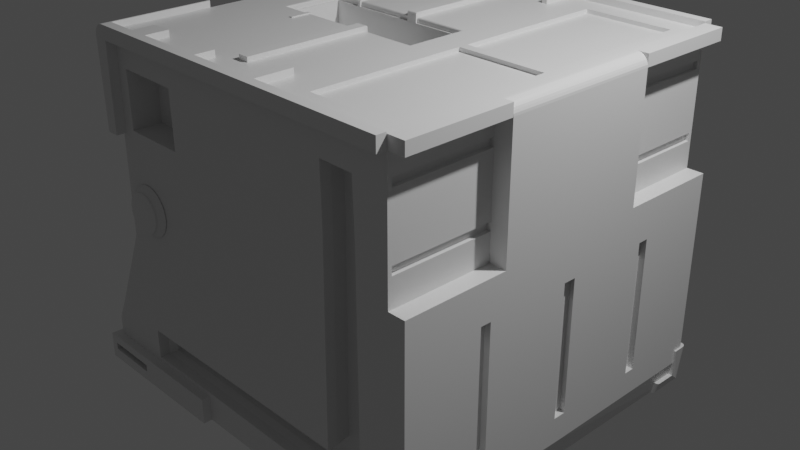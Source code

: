 # Source: prototype2_004.blend  (saved by Blender 2.82.7; exported with 4.5.12 LTS)
import bpy
from mathutils import Matrix  # noqa: F401  (used for matrix-valued properties, if any)

bpy.ops.wm.read_factory_settings(use_empty=True)
scene = bpy.context.scene
scene.name = 'Scene'

# ---- collections
col_collection = bpy.data.collections.new('Collection'); scene.collection.children.link(col_collection)

# ---- materials (node trees are filled in below, after node groups)
mat_material = bpy.data.materials.new('Material')
mat_material.alpha_threshold = 0.0
mat_material.use_transparent_shadow = False
mat_material.line_color = (0.0, 0.0, 0.0, 1.0)

# ---- material node trees
mat_material.use_nodes = True; mat_material.node_tree.nodes.clear()
_N = mat_material.node_tree.nodes; _L = mat_material.node_tree.links
n0 = _N.new('ShaderNodeOutputMaterial'); n0.name = 'Material Output'; n0.location = (300, 300)
n1 = _N.new('ShaderNodeBsdfPrincipled'); n1.name = 'Principled BSDF'; n1.location = (10, 300)
n1.distribution = 'GGX'
n1.subsurface_method = 'BURLEY'
n1.inputs[2].default_value = 0.4
n1.inputs[3].default_value = 1.45
n1.inputs[27].default_value = (0.0, 0.0, 0.0, 1.0)
n1.inputs[28].default_value = 1.0
_L.new(n1.outputs[0], n0.inputs[0])
n0.is_active_output = True

# ---- world
world_world = bpy.data.worlds.new('World'); scene.world = world_world
world_world.use_nodes = True; world_world.node_tree.nodes.clear()
_N = world_world.node_tree.nodes; _L = world_world.node_tree.links
n0 = _N.new('ShaderNodeOutputWorld'); n0.name = 'World Output'; n0.location = (300, 300)
n1 = _N.new('ShaderNodeBackground'); n1.name = 'Background'; n1.location = (10, 300)
n1.inputs[0].default_value = (0.05088, 0.05088, 0.05088, 1.0)
_L.new(n1.outputs[0], n0.inputs[0])
n0.is_active_output = True
world_world.color = (0.05088, 0.05088, 0.05088)
world_world.use_sun_shadow = False
world_world.sun_shadow_jitter_overblur = 0.0

# ---- cameras
cam_camera = bpy.data.cameras.new('Camera')
cam_camera.clip_end = 100.0
cam_camera.ortho_scale = 7.314

# ---- lights
light_light = bpy.data.lights.new('Light', 'POINT')
light_light.transmission_factor = 0.0
light_light.energy = 1000.0
light_light.shadow_soft_size = 0.1
light_light.shadow_maximum_resolution = 0.006
light_light.use_absolute_resolution = True

# ---- meshes
me_cube = bpy.data.meshes.new('Cube')
me_cube.from_pydata([(1.0, 1.0, 1.0), (1.0, 1.0, -0.913), (-0.8744, 1.0, 1.0), (-1.146, 1.0, -0.913), (-1.146, 0.0, -0.913), (1.0, 0.0, 1.0), (-0.8744, 0.0, 1.0), (1.0, 0.0, -0.913), (1.0, 1.0, 0.2986), (1.0, 0.4319, 0.2988), (1.093, 1.0, 0.2986), (1.059, 1.0, -0.913), (1.059, 0.0, -0.913), (1.093, 0.4319, 0.2988), (-0.6301, 0.0, 0.9734), (0.2448, 0.0, 0.9734), (0.2448, 0.1643, 0.9734), (-0.6301, 0.1643, 0.9734), (0.2333, 0.1643, 0.9734), (-0.62, 0.1643, 0.9734), (-0.6195, 0.0, 0.9734), (0.2348, 0.0, 0.9734), (0.2334, 0.1545, 0.9734), (-0.62, 0.1545, 0.9734), (0.2348, 0.0, 0.7434), (-0.6195, 0.0, 0.7434), (0.2334, 0.1545, 0.7434), (-0.62, 0.1545, 0.7434), (-0.8744, 1.0, -0.06744), (-0.8744, 0.0, -0.06732), (-1.146, 1.0, -0.6614), (-1.146, 0.0, -0.6615), (1.0, 0.4319, 0.9638), (-0.8744, 0.4537, 1.0), (-0.8744, 0.4537, 0.9625), (1.0, 0.4319, 1.0), (1.092, 1.0, 1.0), (1.092, 0.4319, 1.0), (1.092, 1.0, 0.9627), (1.092, 0.4319, 0.9638), (1.0, 1.0, 0.9627), (-0.8744, 1.0, 0.9619), (-0.8744, 1.053, 1.0), (1.0, 1.053, 1.0), (1.0, 1.053, 0.9627), (-0.8744, 1.053, 0.9619), (-0.9348, 0.4537, 0.9625), (-0.93, 1.002, 0.9619), (-0.9323, 1.053, 0.9619), (-0.8744, 0.4537, 1.035), (-0.8744, 1.0, 1.035), (1.0, 1.0, 1.027), (1.092, 1.0, 1.027), (1.092, 0.4319, 1.027), (1.0, 1.0, 1.035), (-0.8744, 1.053, 1.035), (1.0, 1.053, 1.035), (-0.8744, 1.0, 0.493), (-0.8744, 1.053, 0.493), (-0.919, 0.9992, 0.4929), (-0.9211, 1.053, 0.4929), (-0.8744, 0.9714, 0.9619), (-0.8748, 0.9533, 0.962), (-0.8528, 1.0, 0.9619), (-0.8528, 1.053, 0.9619), (-0.8528, 1.0, 0.493), (-0.8528, 1.053, 0.493), (1.093, 0.0, -0.7815), (1.093, 1.0, -0.7702), (1.0, 0.4319, 1.027), (1.0, 0.0, 1.027), (1.032, 0.4319, 1.027), (1.093, 0.4319, 0.9662), (1.035, 0.4319, 1.01), (1.044, 0.4319, 1.026), (1.055, 0.4319, 1.022), (1.066, 0.4319, 1.017), (1.075, 0.4319, 1.009), (1.083, 0.4319, 0.9999), (1.088, 0.4319, 0.9894), (1.092, 0.4319, 0.9781), (1.093, 0.0, 0.9662), (1.032, 0.0, 1.027), (1.092, 0.0, 0.9781), (1.088, 0.0, 0.9894), (1.083, 0.0, 0.9999), (1.075, 0.0, 1.009), (1.066, 0.0, 1.017), (1.055, 0.0, 1.022), (1.044, 0.0, 1.026), (-0.9304, 0.955, 0.962), (-0.8748, 0.9533, 0.4931), (-0.9194, 0.9525, 0.493), (-0.9348, 0.4537, 0.9716), (-0.8862, 0.4537, 1.034), (-0.8975, 0.4537, 1.03), (-0.9079, 0.4537, 1.024), (-0.9171, 0.4537, 1.016), (-0.9246, 0.4537, 1.007), (-0.9302, 0.4537, 0.9958), (-0.9337, 0.4537, 0.984), (-0.9326, 1.053, 0.9717), (-0.9319, 1.053, 0.984), (-0.9288, 1.053, 0.9958), (-0.9236, 1.053, 1.007), (-0.9165, 1.053, 1.016), (-0.9076, 1.053, 1.024), (-0.8973, 1.053, 1.03), (-0.8861, 1.053, 1.034), (1.093, 0.0, 0.08668), (1.093, 1.0, 0.09336), (1.093, 0.0, -0.6375), (1.093, 1.0, -0.6375), (1.093, 0.5122, -0.6375), (1.093, 0.5709, -0.6375), (1.093, 0.0346, 0.08709), (1.093, 0.0346, -0.6375), (1.093, 0.5122, 0.09031), (1.093, 0.5709, 0.09078), (1.06, 0.0, 0.08668), (1.06, 0.0, -0.6375), (1.06, 0.04607, 0.08709), (1.06, 0.04607, -0.6375), (1.06, 0.5122, 0.09031), (1.06, 0.5122, -0.6375), (1.06, 0.5709, 0.09078), (1.06, 0.5709, -0.6375), (1.0, 1.0, 0.8517), (1.0, 0.4319, 0.8568), (1.0, 1.0, 0.8098), (1.0, 0.4319, 0.8141), (1.0, 1.0, 0.4884), (1.0, 0.4319, 0.4887), (1.0, 1.0, 0.4452), (1.0, 0.4319, 0.4448), (1.0, 0.9758, 0.852), (1.0, 0.9758, 0.81), (1.0, 0.9795, 0.4884), (1.0, 0.9795, 0.4452), (0.9797, 0.4319, 0.8568), (0.9797, 0.4319, 0.8141), (0.9797, 0.4319, 0.4887), (0.9797, 0.4319, 0.4448), (0.9797, 0.9758, 0.852), (0.9797, 0.9758, 0.81), (0.9797, 0.9795, 0.4884), (0.9797, 0.9795, 0.4452), (-0.3958, 1.0, -0.913), (-0.4339, 1.0, 0.962), (-0.7651, 1.0, -0.913), (-0.7888, 1.0, 0.9619), (-0.4311, 1.0, 0.8258), (-0.7871, 1.0, 0.8297), (1.0, 1.0, 0.5181), (-0.425, 1.0, 0.5221), (-0.7833, 1.0, 0.5231), (-0.4311, 0.8426, 0.8258), (-0.7871, 0.8426, 0.8297), (-0.425, 0.8426, 0.5221), (-0.7833, 0.8426, 0.5231), (1.016, 0.4319, 1.027), (1.016, 0.0, 1.027), (1.017, 0.4319, 1.005), (-0.1062, 0.8365, 1.0), (-0.0476, 0.8365, 1.0), (-0.1062, 0.8365, 1.025), (-0.0476, 0.8365, 1.025), (-0.0476, 0.1549, 1.0), (-0.1062, 0.1549, 1.0), (-0.0476, 0.1643, 0.9733), (-0.1062, 0.1643, 0.9733), (-0.0476, 0.1549, 0.9733), (-0.1062, 0.1549, 0.9733), (-0.6301, 0.0, 0.9908), (-0.6394, 0.0, 1.0), (-0.6304, 0.0, 0.9932), (-0.6314, 0.0, 0.9954), (-0.6328, 0.0, 0.9973), (-0.6347, 0.0, 0.9988), (-0.637, 0.0, 0.9997), (0.254, 0.0, 1.0), (0.2448, 0.0, 0.9908), (0.2516, 0.0, 0.9997), (0.2494, 0.0, 0.9988), (0.2475, 0.0, 0.9973), (0.246, 0.0, 0.9954), (0.2451, 0.0, 0.9932), (0.254, 0.1736, 1.0), (0.2448, 0.1643, 0.9908), (0.2516, 0.1712, 0.9997), (0.2494, 0.1689, 0.9988), (0.2475, 0.167, 0.9973), (0.246, 0.1656, 0.9954), (0.2451, 0.1646, 0.9932), (-0.6394, 0.1736, 1.0), (-0.6301, 0.1643, 0.9908), (-0.637, 0.1712, 0.9997), (-0.6347, 0.1689, 0.9988), (-0.6328, 0.167, 0.9973), (-0.6314, 0.1656, 0.9954), (-0.6304, 0.1646, 0.9932), (-0.0476, 0.1736, 1.0), (-0.0476, 0.1643, 1.009), (-0.0476, 0.1551, 1.0), (-0.0476, 0.1643, 0.9908), (-0.0476, 0.1646, 0.9932), (-0.0476, 0.1656, 0.9954), (-0.0476, 0.167, 0.9973), (-0.0476, 0.1689, 0.9988), (-0.0476, 0.1712, 0.9997), (-0.1062, 0.1736, 1.0), (-0.1062, 0.1643, 0.9908), (-0.1062, 0.1551, 1.0), (-0.1062, 0.1643, 1.009), (-0.1062, 0.1712, 0.9997), (-0.1062, 0.1689, 0.9988), (-0.1062, 0.167, 0.9973), (-0.1062, 0.1656, 0.9954), (-0.1062, 0.1646, 0.9932), (-0.0476, 0.1643, 1.025), (-0.0476, 0.1549, 1.013), (-0.0476, 0.1619, 1.025), (-0.0476, 0.1596, 1.024), (-0.0476, 0.1577, 1.022), (-0.0476, 0.1562, 1.019), (-0.0476, 0.1553, 1.016), (-0.1062, 0.1549, 1.013), (-0.1062, 0.1643, 1.025), (-0.1062, 0.1553, 1.016), (-0.1062, 0.1562, 1.019), (-0.1062, 0.1577, 1.022), (-0.1062, 0.1596, 1.024), (-0.1062, 0.1619, 1.025), (0.4147, 0.0, 1.0), (0.9004, 0.0, 1.0), (0.4147, 0.8744, 1.0), (0.9004, 0.8744, 1.0), (0.9004, 0.02476, 1.0), (0.4147, 0.02476, 1.0), (0.4147, 0.02476, 0.9785), (0.4147, 0.8744, 0.9785), (0.9004, 0.8744, 0.9785), (0.9004, 0.02476, 0.9785), (-0.6964, 1.0, 1.035), (-0.6965, 1.0, 1.0), (-0.5855, 1.0, 1.035), (-0.5856, 1.0, 1.0), (-0.6964, 0.8745, 1.035), (-0.6965, 0.8745, 1.0), (-0.5855, 0.8745, 1.035), (-0.5856, 0.8745, 1.0), (-0.2266, 1.0, 1.035), (-0.2264, 1.0, 1.0), (-0.1988, 1.0, 1.035), (-0.1982, 1.0, 1.0), (-0.2266, 0.8944, 1.035), (-0.2264, 0.8944, 1.0), (-0.1988, 0.8944, 1.035), (-0.1982, 0.8944, 1.0), (0.1918, 1.0, 1.0), (0.1913, 1.0, 1.035), (0.2221, 1.0, 1.0), (0.221, 1.0, 1.035), (0.1913, 0.7987, 1.035), (0.1918, 0.7987, 1.0), (0.2221, 0.7987, 1.0), (0.221, 0.7987, 1.035), (-0.4686, 0.2791, 1.0), (-0.4502, 0.2791, 1.0), (-0.4502, 0.1736, 1.006), (-0.4686, 0.1736, 1.006), (-0.4686, 0.2791, 1.006), (-0.4502, 0.2791, 1.006), (-0.4686, 0.1736, 1.0), (-0.4502, 0.1736, 1.0), (-0.4502, 0.1736, 0.9734), (-0.4686, 0.1736, 0.9734), (-0.4502, 0.1549, 0.9734), (-0.4686, 0.1549, 0.9734), (-0.4502, 0.173, 1.006), (-0.4502, 0.1549, 1.0), (-0.4502, 0.169, 1.006), (-0.4502, 0.1652, 1.006), (-0.4502, 0.1617, 1.005), (-0.4502, 0.1588, 1.004), (-0.4502, 0.1567, 1.003), (-0.4502, 0.1553, 1.001), (-0.4686, 0.1549, 1.0), (-0.4686, 0.173, 1.006), (-0.4686, 0.1553, 1.001), (-0.4686, 0.1567, 1.003), (-0.4686, 0.1588, 1.004), (-0.4686, 0.1617, 1.005), (-0.4686, 0.1652, 1.006), (-0.4686, 0.169, 1.006), (0.6153, 1.0, 0.8146), (0.6125, 1.0, 0.9625), (0.6211, 1.0, 0.5192), (0.6046, 1.0, -0.913), (0.8, 1.0, 0.9626), (0.8051, 1.0, 0.8119), (0.8279, 1.0, -0.913), (0.8151, 1.0, 0.5186), (-0.4028, 1.0, -0.5835), (-0.7695, 1.0, -0.5852), (1.0, 1.0, -0.5865), (-1.092, 1.0, -0.5551), (0.8205, 1.0, -0.5842), (0.6062, 1.0, -0.5804), (-0.3996, 1.0, -0.7465), (-0.7675, 1.0, -0.7485), (-1.146, 1.0, -0.7427), (1.0, 1.0, -0.7509), (0.8296, 1.0, -0.7633), (0.6013, 1.0, -0.7587), (0.8051, 0.9452, 0.8119), (0.6153, 0.9452, 0.8146), (0.6211, 0.9452, 0.5192), (0.8151, 0.9452, 0.5186), (0.8205, 0.9452, -0.5842), (0.6062, 0.9452, -0.5804), (-0.4028, 0.9452, -0.5835), (-0.7695, 0.9452, -0.5852), (-0.7675, 0.9452, -0.7485), (0.8296, 0.9452, -0.7633), (0.6013, 0.9452, -0.7587), (-0.3996, 0.9452, -0.7465), (0.7935, 0.9061, 0.7888), (0.8032, 0.9061, 0.5021), (0.8078, 0.9061, -0.5759), (-0.3872, 0.9061, -0.5756), (-0.7457, 0.9061, -0.5774), (-0.7437, 0.9061, -0.7371), (0.8167, 0.9061, -0.7512), (0.5942, 0.9061, -0.7468), (-0.384, 0.9061, -0.735), (0.7935, 0.873, 0.7888), (0.608, 0.873, 0.7914), (0.6136, 0.873, 0.5027), (0.8032, 0.873, 0.5021), (0.8078, 0.873, -0.5759), (0.5982, 0.873, -0.5722), (-0.3872, 0.873, -0.5756), (-0.7457, 0.873, -0.5774), (-0.7437, 0.873, -0.7371), (0.8167, 0.873, -0.7512), (0.5942, 0.873, -0.7468), (-0.384, 0.873, -0.735), (0.608, 0.8768, 0.7914), (0.6134, 0.9347, 0.8084), (0.6373, 0.9061, 0.791), (0.6084, 0.8902, 0.7927), (0.6096, 0.9059, 0.7964), (0.6113, 0.9215, 0.8019), (0.6136, 0.8768, 0.5027), (0.6191, 0.9347, 0.5148), (0.6141, 0.8902, 0.5036), (0.6152, 0.9059, 0.5063), (0.617, 0.9215, 0.5102), (0.604, 0.9347, -0.5782), (0.5982, 0.8768, -0.5722), (0.6054, 0.9061, -0.5717), (0.6018, 0.9215, -0.5759), (0.5999, 0.9059, -0.5739), (0.5986, 0.8902, -0.5726), (-0.7006, 1.032, 0.2357), (-0.7006, 1.003, 0.2631), (-0.6794, 1.032, 0.2336), (-0.6741, 1.003, 0.2605), (-0.6591, 1.032, 0.2274), (-0.6486, 1.003, 0.2528), (-0.6404, 1.032, 0.2174), (-0.6251, 1.003, 0.2402), (-0.6239, 1.032, 0.2039), (-0.6045, 1.003, 0.2233), (-0.6105, 1.032, 0.1875), (-0.5876, 1.003, 0.2027), (-0.6005, 1.032, 0.1688), (-0.5751, 1.003, 0.1793), (-0.5943, 1.032, 0.1484), (-0.5674, 1.003, 0.1538), (-0.5922, 1.032, 0.1273), (-0.5648, 1.003, 0.1273), (-0.5943, 1.032, 0.1061), (-0.5674, 1.003, 0.1008), (-0.6005, 1.032, 0.0858), (-0.5751, 1.003, 0.07529), (-0.6105, 1.032, 0.06706), (-0.5876, 1.003, 0.05181), (-0.6239, 1.032, 0.05064), (-0.6045, 1.003, 0.03123), (-0.6404, 1.032, 0.03716), (-0.6251, 1.003, 0.01433), (-0.6591, 1.032, 0.02715), (-0.6486, 1.003, 0.001782), (-0.6794, 1.032, 0.02098), (-0.6741, 1.003, -0.005948), (-0.7006, 1.032, 0.0189), (-0.7006, 1.003, -0.008558), (-0.7217, 1.032, 0.02098), (-0.7271, 1.003, -0.005948), (-0.7421, 1.032, 0.02715), (-0.7526, 1.003, 0.001782), (-0.7608, 1.032, 0.03716), (-0.7761, 1.003, 0.01433), (-0.7772, 1.032, 0.05064), (-0.7966, 1.003, 0.03123), (-0.7907, 1.032, 0.06706), (-0.8135, 1.003, 0.05181), (-0.8007, 1.032, 0.0858), (-0.8261, 1.003, 0.07529), (-0.8069, 1.032, 0.1061), (-0.8338, 1.003, 0.1008), (-0.809, 1.032, 0.1273), (-0.8364, 1.003, 0.1273), (-0.8069, 1.032, 0.1484), (-0.8338, 1.003, 0.1538), (-0.8007, 1.032, 0.1688), (-0.8261, 1.003, 0.1793), (-0.7907, 1.032, 0.1875), (-0.8135, 1.003, 0.2027), (-0.7772, 1.032, 0.2039), (-0.7966, 1.003, 0.2233), (-0.7608, 1.032, 0.2174), (-0.776, 1.003, 0.2402), (-0.7421, 1.032, 0.2274), (-0.7526, 1.003, 0.2528), (-0.7217, 1.032, 0.2336), (-0.7271, 1.003, 0.2605), (-0.7006, 1.043, 0.2357), (-0.6794, 1.043, 0.2336), (-0.6591, 1.043, 0.2274), (-0.6404, 1.043, 0.2174), (-0.6239, 1.043, 0.2039), (-0.6105, 1.043, 0.1875), (-0.6005, 1.043, 0.1688), (-0.5943, 1.043, 0.1484), (-0.5922, 1.043, 0.1273), (-0.5943, 1.043, 0.1061), (-0.6005, 1.043, 0.0858), (-0.6105, 1.043, 0.06706), (-0.6239, 1.043, 0.05064), (-0.6404, 1.043, 0.03716), (-0.6591, 1.043, 0.02715), (-0.6794, 1.043, 0.02098), (-0.7006, 1.043, 0.0189), (-0.7217, 1.043, 0.02098), (-0.7421, 1.043, 0.02715), (-0.7608, 1.043, 0.03716), (-0.7772, 1.043, 0.05064), (-0.7907, 1.043, 0.06706), (-0.8007, 1.043, 0.0858), (-0.8069, 1.043, 0.1061), (-0.809, 1.043, 0.1273), (-0.8069, 1.043, 0.1484), (-0.8007, 1.043, 0.1688), (-0.7907, 1.043, 0.1875), (-0.7772, 1.043, 0.2039), (-0.7608, 1.043, 0.2174), (-0.7421, 1.043, 0.2274), (-0.7217, 1.043, 0.2336), (-0.7006, 1.057, 0.2062), (-0.6852, 1.057, 0.2046), (-0.6704, 1.057, 0.2002), (-0.6568, 1.057, 0.1929), (-0.6448, 1.057, 0.1831), (-0.635, 1.057, 0.1711), (-0.6277, 1.057, 0.1575), (-0.6232, 1.057, 0.1427), (-0.6217, 1.057, 0.1273), (-0.6232, 1.057, 0.1119), (-0.6277, 1.057, 0.09709), (-0.635, 1.057, 0.08345), (-0.6448, 1.057, 0.07149), (-0.6568, 1.057, 0.06168), (-0.6704, 1.057, 0.05439), (-0.6852, 1.057, 0.0499), (-0.7006, 1.057, 0.04839), (-0.716, 1.057, 0.0499), (-0.7308, 1.057, 0.05439), (-0.7444, 1.057, 0.06168), (-0.7564, 1.057, 0.07149), (-0.7662, 1.057, 0.08345), (-0.7735, 1.057, 0.09709), (-0.778, 1.057, 0.1119), (-0.7795, 1.057, 0.1273), (-0.778, 1.057, 0.1427), (-0.7735, 1.057, 0.1575), (-0.7662, 1.057, 0.1711), (-0.7564, 1.057, 0.1831), (-0.7444, 1.057, 0.1929), (-0.7308, 1.057, 0.2002), (-0.716, 1.057, 0.2046), (0.8795, 0.8209, -0.9155), (0.9924, 0.8209, -0.8491), (1.103, 0.944, -0.6969), (0.9927, 0.8209, -0.9155), (0.8795, 0.9234, -0.9155), (0.8795, 1.04, -0.7902), (0.9733, 0.9429, -0.6969), (0.9923, 0.8209, -0.8485), (0.9923, 0.944, -0.8485), (0.9733, 1.04, -0.6969), (0.9735, 1.04, -0.7902), (0.9733, 1.013, -0.6969), (0.9735, 1.013, -0.7902), (1.098, 0.944, -0.8485), (1.047, 0.944, -0.6969), (1.047, 0.944, -0.8485), (1.102, 1.011, -0.6969), (1.067, 1.04, -0.6969), (1.101, 1.016, -0.6969), (1.099, 1.022, -0.6969), (1.097, 1.027, -0.6969), (1.093, 1.031, -0.6969), (1.089, 1.035, -0.6969), (1.084, 1.037, -0.6969), (1.073, 1.039, -0.6969), (0.8795, 1.026, -0.9155), (0.8795, 1.039, -0.9052), (0.8795, 1.038, -0.9085), (0.8795, 1.035, -0.9114), (0.8795, 1.033, -0.9136), (0.8795, 1.029, -0.915), (1.083, 0.8349, -0.902), (1.066, 0.8209, -0.9155), (1.082, 0.8312, -0.9055), (1.08, 0.8279, -0.9088), (1.077, 0.825, -0.9115), (1.073, 0.8228, -0.9137), (1.069, 0.8214, -0.915), (1.084, 0.8209, -0.8486), (1.098, 0.8349, -0.8485), (1.084, 0.8209, -0.8485), (1.088, 0.8214, -0.8485), (1.091, 0.8228, -0.8485), (1.094, 0.825, -0.8485), (1.096, 0.8279, -0.8485), (1.098, 0.8312, -0.8485), (1.05, 1.026, -0.9155), (1.052, 1.04, -0.9016), (1.05, 1.029, -0.915), (1.051, 1.033, -0.9136), (1.051, 1.035, -0.9114), (1.051, 1.038, -0.9085), (1.052, 1.039, -0.9052), (1.066, 1.012, -0.9155), (1.081, 1.011, -0.9016), (1.069, 1.012, -0.915), (1.073, 1.012, -0.9136), (1.076, 1.011, -0.9114), (1.078, 1.011, -0.9085), (1.08, 1.011, -0.9052), (1.054, 1.025, -0.9155), (1.058, 1.039, -0.9016), (1.055, 1.029, -0.915), (1.055, 1.032, -0.9136), (1.056, 1.035, -0.9114), (1.057, 1.037, -0.9085), (1.057, 1.039, -0.9052), (1.057, 1.024, -0.9155), (1.063, 1.037, -0.9016), (1.058, 1.028, -0.915), (1.059, 1.031, -0.9136), (1.061, 1.034, -0.9114), (1.062, 1.036, -0.9085), (1.063, 1.037, -0.9052), (1.059, 1.023, -0.9155), (1.068, 1.035, -0.9016), (1.061, 1.026, -0.915), (1.063, 1.029, -0.9136), (1.065, 1.031, -0.9114), (1.066, 1.033, -0.9085), (1.067, 1.034, -0.9052), (1.061, 1.021, -0.9155), (1.072, 1.031, -0.9016), (1.064, 1.024, -0.915), (1.067, 1.026, -0.9136), (1.069, 1.028, -0.9114), (1.071, 1.03, -0.9085), (1.072, 1.031, -0.9052), (1.063, 1.019, -0.9155), (1.076, 1.027, -0.9016), (1.066, 1.021, -0.915), (1.069, 1.023, -0.9136), (1.072, 1.024, -0.9114), (1.074, 1.026, -0.9085), (1.075, 1.026, -0.9052), (1.065, 1.016, -0.9155), (1.079, 1.022, -0.9016), (1.068, 1.018, -0.915), (1.071, 1.019, -0.9136), (1.074, 1.02, -0.9114), (1.076, 1.021, -0.9085), (1.078, 1.022, -0.9052), (1.065, 1.014, -0.9155), (1.08, 1.016, -0.9016), (1.069, 1.014, -0.915), (1.073, 1.015, -0.9136), (1.076, 1.016, -0.9114), (1.078, 1.016, -0.9085), (1.08, 1.016, -0.9052), (0.8795, 1.04, -0.9016), (0.8795, 1.013, -0.9016), (0.8795, 1.013, -0.7902), (0.8795, 1.013, -0.805), (0.8795, 1.013, -0.9156), (-1.146, 1.0, -0.77), (-1.146, 0.0, -0.8265), (-1.146, 0.8635, -0.7705), (-1.146, 0.8641, -0.8224), (-1.187, 1.0, -0.77), (-1.187, 1.0, -0.913), (-1.187, 0.0, -0.913), (-1.187, 0.0, -0.8265), (-1.187, 0.8635, -0.7705), (-1.187, 0.8641, -0.8224), (-1.146, 1.047, -0.77), (-1.146, 1.047, -0.913), (-1.187, 1.047, -0.77), (-1.187, 1.047, -0.913), (-0.3222, 1.0, -0.77), (-0.3222, 1.0, -0.913), (-0.3222, 1.047, -0.77), (-0.3222, 1.047, -0.913), (-1.146, 1.047, -0.8537), (-0.846, 1.047, -0.8171), (-1.146, 1.047, -0.814), (-0.8461, 1.047, -0.8584), (-1.146, 1.024, -0.8165), (-1.146, 1.024, -0.8517), (-0.846, 1.024, -0.8192), (-0.8461, 1.024, -0.8559), (-1.146, 1.0, -0.8165), (-1.146, 1.0, -0.8517), (-0.846, 1.0, -0.8192), (-0.8461, 1.0, -0.8559)], [(61, 41), (2, 41)], [(610, 609, 615, 616), (3, 149, 147, 298, 301, 1, 7, 4), (195, 173, 14, 17), (11, 68, 67, 12), (8, 9, 13, 10), (7, 1, 11, 12), (160, 162, 35, 69), (1, 312, 305, 8, 10, 110, 112, 68, 11), (211, 204, 169, 170), (181, 188, 16, 15), (188, 204, 211, 195, 17, 19, 18, 16), (15, 16, 18, 22, 21), (23, 20, 25, 27), (20, 23, 19, 17, 14), (23, 22, 18, 19), (24, 26, 27, 25), (28, 29, 6, 33, 34, 41), (22, 23, 27, 26), (21, 22, 26, 24), (30, 31, 29, 28, 306), (40, 32, 128, 135, 127), (0, 35, 69, 51), (35, 32, 39, 37), (37, 39, 38, 36), (32, 40, 38, 39), (40, 0, 36, 38), (40, 299, 296, 148, 150, 41, 45, 44), (44, 45, 42, 43), (0, 40, 44, 43), (48, 45, 58, 60), (33, 2, 50, 49), (101, 102, 103, 104, 105, 106, 107, 108, 55, 42, 45, 48), (36, 0, 51, 52), (41, 34, 46, 47), (49, 94, 95, 96, 97, 98, 99, 100, 93, 46, 34, 33), (51, 69, 53, 52), (50, 243, 245, 251, 253, 260, 262, 54, 56, 55), (0, 43, 56, 54), (37, 36, 52, 53), (2, 244, 243, 50), (43, 42, 55, 56), (35, 37, 53, 69), (58, 57, 59, 60), (57, 58, 66, 65), (47, 48, 60, 59), (57, 41, 62, 91), (64, 63, 65, 66), (45, 41, 63, 64), (41, 57, 65, 63), (58, 45, 64, 66), (9, 134, 132, 130, 128, 32, 35, 162, 73, 72, 13), (35, 5, 70, 69), (160, 161, 82, 71), (71, 74, 73), (74, 75, 73), (75, 76, 73), (76, 77, 73), (77, 78, 73), (78, 79, 73), (79, 80, 73), (80, 72, 73), (71, 82, 89, 74), (74, 89, 88, 75), (75, 88, 87, 76), (76, 87, 86, 77), (77, 86, 85, 78), (78, 85, 84, 79), (79, 84, 83, 80), (80, 83, 81, 72), (72, 81, 109, 115, 117, 118, 110, 10, 13), (55, 49, 50), (90, 92, 91, 62), (59, 57, 91, 92), (41, 47, 90, 62), (47, 59, 92, 90), (49, 55, 108, 94), (94, 108, 107, 95), (95, 107, 106, 96), (96, 106, 105, 97), (97, 105, 104, 98), (98, 104, 103, 99), (99, 103, 102, 100), (100, 102, 101, 93), (47, 46, 93, 101, 48), (110, 118, 114, 112), (112, 114, 113, 116, 111, 67, 68), (113, 117, 115, 116), (118, 117, 123, 125), (114, 118, 125, 126), (122, 121, 119, 120), (126, 125, 123, 124), (116, 115, 121, 122), (115, 109, 119, 121), (113, 114, 126, 124), (117, 113, 124, 123), (111, 116, 122, 120), (127, 135, 136, 129), (129, 136, 130, 132, 137, 131, 153), (131, 137, 138, 133), (133, 138, 134, 9, 8), (136, 135, 143, 144), (134, 138, 146, 142), (144, 143, 139, 140), (146, 145, 141, 142), (135, 128, 139, 143), (132, 134, 142, 141), (138, 137, 145, 146), (137, 132, 141, 145), (128, 130, 140, 139), (130, 136, 144, 140), (1, 301, 313, 312), (148, 151, 152, 150), (150, 152, 155, 304, 306, 28, 41), (155, 152, 157, 159), (129, 300, 299, 40, 127), (155, 154, 303, 304), (153, 302, 300, 129), (157, 156, 158, 159), (152, 151, 156, 157), (154, 155, 159, 158), (151, 154, 158, 156), (69, 70, 161, 160), (71, 73, 162, 160), (164, 163, 165, 166), (219, 166, 165, 227), (227, 213, 212, 168, 226, 228, 229, 230, 231, 232), (203, 202, 219, 221, 222, 223, 224, 225, 220, 167), (202, 201, 164, 166, 219), (168, 212, 211, 170, 172), (204, 203, 167, 171, 169), (170, 169, 171, 172), (163, 210, 213, 227, 165), (167, 168, 172, 171), (204, 205, 206, 207, 208, 209, 201, 202, 203), (210, 214, 215, 216, 217, 218, 211, 212, 213), (180, 187, 189, 182), (182, 189, 190, 183), (183, 190, 191, 184), (184, 191, 192, 185), (185, 192, 193, 186), (186, 193, 188, 181), (210, 274, 273, 194, 196, 214), (214, 196, 197, 215), (215, 197, 198, 216), (216, 198, 199, 217), (217, 199, 200, 218), (218, 200, 195, 211), (194, 174, 179, 196), (196, 179, 178, 197), (197, 178, 177, 198), (198, 177, 176, 199), (199, 176, 175, 200), (200, 175, 173, 195), (187, 201, 209, 189), (189, 209, 208, 190), (190, 208, 207, 191), (191, 207, 206, 192), (192, 206, 205, 193), (193, 205, 204, 188), (0, 261, 259, 254, 252, 246, 244, 2, 33, 6, 174, 194, 273, 267, 268, 274, 210, 163, 164, 201, 187, 180, 233, 238, 235, 236, 237, 234, 5, 35), (219, 227, 232, 221), (221, 232, 231, 222), (222, 231, 230, 223), (223, 230, 229, 224), (224, 229, 228, 225), (225, 228, 226, 220), (168, 167, 220, 226), (234, 237, 238, 233), (235, 238, 239, 240), (239, 242, 241, 240), (238, 237, 242, 239), (237, 236, 241, 242), (236, 235, 240, 241), (244, 246, 250, 248), (245, 246, 252, 251), (247, 248, 250, 249), (243, 244, 248, 247), (246, 245, 249, 250), (245, 243, 247, 249), (251, 252, 256, 255), (253, 254, 259, 260), (255, 256, 258, 257), (252, 254, 258, 256), (253, 251, 255, 257), (254, 253, 257, 258), (263, 264, 265, 266), (261, 262, 266, 265), (262, 261, 0, 54), (259, 261, 265, 264), (262, 260, 263, 266), (260, 259, 264, 263), (269, 272, 271, 270), (268, 267, 271, 272), (274, 269, 279, 281, 282, 283, 284, 285, 286, 280), (274, 268, 272, 269), (267, 273, 270, 271), (269, 270, 288, 279), (270, 273, 287, 289, 290, 291, 292, 293, 294, 288), (287, 273, 276, 278), (276, 275, 277, 278), (280, 287, 278, 277), (274, 280, 277, 275), (273, 274, 275, 276), (279, 288, 294, 281), (281, 294, 293, 282), (282, 293, 292, 283), (283, 292, 291, 284), (284, 291, 290, 285), (285, 290, 289, 286), (286, 289, 287, 280), (295, 297, 154, 151), (297, 308, 303, 154), (296, 295, 151, 148), (299, 300, 295, 296), (306, 304, 310, 311, 30), (305, 307, 302, 153, 131, 133, 8), (314, 313, 301, 298), (310, 309, 147, 149), (309, 314, 298, 147), (312, 313, 307, 305), (311, 310, 149, 3, 607), (313, 314, 325, 324), (330, 361, 360, 341, 342), (304, 303, 321, 322), (295, 300, 315, 316), (303, 308, 320, 321), (309, 310, 323, 326), (297, 295, 316, 317), (300, 302, 318, 315), (302, 307, 319, 318), (314, 309, 326, 325), (307, 313, 324, 319), (308, 297, 317, 320), (310, 304, 322, 323), (332, 331, 343, 344), (325, 326, 335, 334), (316, 315, 327, 350, 349), (319, 324, 333, 329), (322, 321, 330, 331), (315, 318, 328, 327), (324, 325, 334, 333), (318, 319, 329, 328), (326, 323, 332, 335), (354, 348, 337, 338), (323, 322, 331, 332), (337, 336, 339, 340, 345, 346, 347, 344, 343, 342, 341, 338), (320, 317, 355, 359), (334, 335, 347, 346), (360, 354, 338, 341), (329, 333, 345, 340), (331, 330, 342, 343), (327, 328, 339, 336), (333, 334, 346, 345), (321, 320, 359, 361, 330), (328, 329, 340, 339), (335, 332, 344, 347), (317, 316, 349, 355), (348, 351, 350), (351, 352, 350), (352, 353, 350), (353, 349, 350), (359, 362, 361), (362, 363, 361), (363, 364, 361), (364, 360, 361), (348, 354, 356, 351), (351, 356, 357, 352), (352, 357, 358, 353), (353, 358, 355, 349), (354, 360, 364, 356), (356, 364, 363, 357), (357, 363, 362, 358), (358, 362, 359, 355), (348, 350, 327, 336, 337), (365, 366, 368, 367), (367, 368, 370, 369), (369, 370, 372, 371), (371, 372, 374, 373), (373, 374, 376, 375), (375, 376, 378, 377), (377, 378, 380, 379), (379, 380, 382, 381), (381, 382, 384, 383), (383, 384, 386, 385), (385, 386, 388, 387), (387, 388, 390, 389), (389, 390, 392, 391), (391, 392, 394, 393), (393, 394, 396, 395), (395, 396, 398, 397), (397, 398, 400, 399), (399, 400, 402, 401), (401, 402, 404, 403), (403, 404, 406, 405), (405, 406, 408, 407), (407, 408, 410, 409), (409, 410, 412, 411), (411, 412, 414, 413), (413, 414, 416, 415), (415, 416, 418, 417), (417, 418, 420, 419), (419, 420, 422, 421), (421, 422, 424, 423), (423, 424, 426, 425), (368, 366, 428, 426, 424, 422, 420, 418, 416, 414, 412, 410, 408, 406, 404, 402, 400, 398, 396, 394, 392, 390, 388, 386, 384, 382, 380, 378, 376, 374, 372, 370), (425, 426, 428, 427), (427, 428, 366, 365), (379, 381, 437, 436), (435, 436, 468, 467), (397, 399, 446, 445), (415, 417, 455, 454), (371, 373, 433, 432), (389, 391, 442, 441), (407, 409, 451, 450), (425, 427, 460, 459), (381, 383, 438, 437), (399, 401, 447, 446), (417, 419, 456, 455), (373, 375, 434, 433), (391, 393, 443, 442), (409, 411, 452, 451), (365, 367, 430, 429), (427, 365, 429, 460), (383, 385, 439, 438), (401, 403, 448, 447), (419, 421, 457, 456), (375, 377, 435, 434), (393, 395, 444, 443), (411, 413, 453, 452), (367, 369, 431, 430), (385, 387, 440, 439), (403, 405, 449, 448), (421, 423, 458, 457), (377, 379, 436, 435), (395, 397, 445, 444), (413, 415, 454, 453), (369, 371, 432, 431), (387, 389, 441, 440), (405, 407, 450, 449), (423, 425, 459, 458), (461, 462, 463, 464, 465, 466, 467, 468, 469, 470, 471, 472, 473, 474, 475, 476, 477, 478, 479, 480, 481, 482, 483, 484, 485, 486, 487, 488, 489, 490, 491, 492), (449, 450, 482, 481), (436, 437, 469, 468), (450, 451, 483, 482), (437, 438, 470, 469), (451, 452, 484, 483), (438, 439, 471, 470), (452, 453, 485, 484), (439, 440, 472, 471), (453, 454, 486, 485), (440, 441, 473, 472), (454, 455, 487, 486), (441, 442, 474, 473), (455, 456, 488, 487), (442, 443, 475, 474), (429, 430, 462, 461), (456, 457, 489, 488), (443, 444, 476, 475), (430, 431, 463, 462), (457, 458, 490, 489), (444, 445, 477, 476), (431, 432, 464, 463), (458, 459, 491, 490), (445, 446, 478, 477), (432, 433, 465, 464), (459, 460, 492, 491), (446, 447, 479, 478), (433, 434, 466, 465), (460, 429, 461, 492), (447, 448, 480, 479), (434, 435, 467, 466), (448, 449, 481, 480), (533, 532, 506, 501, 500), (502, 499, 495, 509, 511, 512, 513, 514, 515, 516, 517, 510), (531, 494, 496, 525), (547, 509, 495, 506, 532, 524), (517, 554, 540, 510), (502, 503, 505, 504), (503, 498, 604, 505), (506, 495, 507, 508), (516, 561, 554, 517), (511, 596, 589, 512), (512, 589, 582, 513), (513, 582, 575, 514), (514, 575, 568, 515), (515, 568, 561, 516), (509, 547, 596, 511), (602, 498, 503, 502, 510, 540), (531, 534, 533), (534, 535, 533), (535, 536, 533), (536, 537, 533), (537, 538, 533), (538, 532, 533), (531, 525, 530, 534), (534, 530, 529, 535), (535, 529, 528, 536), (536, 528, 527, 537), (537, 527, 526, 538), (538, 526, 524, 532), (546, 595, 597, 548), (548, 597, 598, 549), (549, 598, 599, 550), (550, 599, 600, 551), (551, 600, 601, 552), (552, 601, 596, 547), (595, 588, 590, 597), (597, 590, 591, 598), (598, 591, 592, 599), (599, 592, 593, 600), (600, 593, 594, 601), (601, 594, 589, 596), (588, 581, 583, 590), (590, 583, 584, 591), (591, 584, 585, 592), (592, 585, 586, 593), (593, 586, 587, 594), (594, 587, 582, 589), (581, 574, 576, 583), (583, 576, 577, 584), (584, 577, 578, 585), (585, 578, 579, 586), (586, 579, 580, 587), (587, 580, 575, 582), (574, 567, 569, 576), (576, 569, 570, 577), (577, 570, 571, 578), (578, 571, 572, 579), (579, 572, 573, 580), (580, 573, 568, 575), (567, 560, 562, 569), (569, 562, 563, 570), (570, 563, 564, 571), (571, 564, 565, 572), (572, 565, 566, 573), (573, 566, 561, 568), (560, 553, 555, 562), (562, 555, 556, 563), (563, 556, 557, 564), (564, 557, 558, 565), (565, 558, 559, 566), (566, 559, 554, 561), (553, 539, 541, 555), (555, 541, 542, 556), (556, 542, 543, 557), (557, 543, 544, 558), (558, 544, 545, 559), (559, 545, 540, 554), (602, 540, 545, 519), (519, 545, 544, 520), (520, 544, 543, 521), (521, 543, 542, 522), (522, 542, 541, 523), (523, 541, 539, 518), (547, 524, 526, 552), (552, 526, 527, 551), (551, 527, 528, 550), (550, 528, 529, 549), (549, 529, 530, 548), (548, 530, 525, 546), (518, 539, 553, 560, 567, 574, 581, 588, 595, 546, 525, 496, 493, 497), (604, 498, 602, 603), (604, 603, 606, 605), (519, 520, 521, 522, 523, 518, 606, 603, 602), (607, 609, 610, 608, 31, 30, 311), (613, 614, 616, 615, 611, 612), (611, 607, 617, 619), (608, 610, 616, 614), (4, 608, 614, 613), (3, 4, 613, 612), (609, 607, 611, 615), (617, 627, 625, 618, 620, 619), (3, 618, 624, 622), (3, 612, 620, 618), (612, 611, 619, 620), (621, 622, 624, 623), (607, 3, 622, 621), (617, 607, 621, 623), (618, 625, 628, 626, 627, 617, 623, 624), (626, 628, 632, 631), (630, 629, 633, 634), (625, 627, 629, 630), (628, 625, 630, 632), (627, 626, 631, 629), (633, 635, 636, 634), (632, 630, 634, 636), (629, 631, 635, 633), (631, 632, 636, 635)])
_uv = me_cube.uv_layers.new(name='UVMap')
_uv.uv.foreach_set('vector', [0.3886, 0.233, 0.4014, 0.2329, 0.4014, 0.2329, 0.3886, 0.233, 0.125, 0.5, 0.1694, 0.5, 0.2124, 0.5, 0.3289, 0.5, 0.3591, 0.5, 0.375, 0.5, 0.375, 0.625, 0.125, 0.625, 0.8288, 0.6045, 0.8288, 0.625, 0.8288, 0.625, 0.8288, 0.6045, 0.375, 0.5, 0.3941, 0.5, 0.3922, 0.625, 0.375, 0.625, 0.5373, 0.5, 0.5374, 0.571, 0.5374, 0.571, 0.5373, 0.5, 0.375, 0.625, 0.375, 0.5, 0.375, 0.5, 0.375, 0.625, 0.625, 0.571, 0.625, 0.571, 0.625, 0.571, 0.625, 0.571, 0.375, 0.5, 0.3967, 0.5, 0.4188, 0.5, 0.5373, 0.5, 0.5373, 0.5, 0.5098, 0.5, 0.4119, 0.5, 0.3941, 0.5, 0.375, 0.5, 0.7633, 0.6045, 0.7534, 0.6045, 0.7534, 0.6045, 0.7633, 0.6045, 0.7194, 0.625, 0.7194, 0.6045, 0.7194, 0.6045, 0.7194, 0.625, 0.7194, 0.6045, 0.7639, 0.6045, 0.7708, 0.6045, 0.8288, 0.6045, 0.8288, 0.6045, 0.8025, 0.6045, 0.7741, 0.6045, 0.7194, 0.6045, 0.7194, 0.625, 0.7194, 0.6045, 0.7741, 0.6045, 0.774, 0.6061, 0.7739, 0.625, 0.8025, 0.6061, 0.8025, 0.625, 0.8025, 0.625, 0.8025, 0.6061, 0.8025, 0.625, 0.8025, 0.6061, 0.8025, 0.6045, 0.8288, 0.6045, 0.8288, 0.625, 0.8025, 0.6061, 0.774, 0.6061, 0.7741, 0.6045, 0.8025, 0.6045, 0.7739, 0.625, 0.774, 0.6061, 0.8025, 0.6061, 0.8025, 0.625, 0.4973, 0.25, 0.4973, 0.125, 0.625, 0.125, 0.625, 0.1869, 0.6205, 0.1869, 0.6204, 0.25, 0.774, 0.6061, 0.8025, 0.6061, 0.8025, 0.6061, 0.774, 0.6061, 0.7739, 0.625, 0.774, 0.6061, 0.774, 0.6061, 0.7739, 0.625, 0.4181, 0.25, 0.4191, 0.125, 0.4973, 0.125, 0.4973, 0.25, 0.4339, 0.25, 0.5817, 0.5, 0.5818, 0.571, 0.5761, 0.571, 0.5757, 0.504, 0.5757, 0.5, 0.625, 0.5, 0.625, 0.571, 0.625, 0.571, 0.625, 0.5, 0.625, 0.571, 0.5818, 0.571, 0.5818, 0.571, 0.625, 0.571, 0.625, 0.571, 0.5818, 0.571, 0.5817, 0.5, 0.625, 0.5, 0.5818, 0.571, 0.5817, 0.5, 0.5817, 0.5, 0.5818, 0.571, 0.5817, 0.5, 0.625, 0.5, 0.625, 0.5, 0.5817, 0.5, 0.5817, 0.5, 0.5858, 0.4733, 0.5906, 0.4424, 0.6113, 0.3087, 0.6187, 0.2614, 0.6204, 0.25, 0.6204, 0.25, 0.5817, 0.5, 0.5817, 0.5, 0.6204, 0.25, 0.625, 0.25, 0.625, 0.5, 0.625, 0.5, 0.5817, 0.5, 0.5817, 0.5, 0.625, 0.5, 0.6204, 0.25, 0.6204, 0.25, 0.6204, 0.25, 0.6204, 0.25, 0.875, 0.5631, 0.875, 0.5, 0.875, 0.5, 0.875, 0.5631, 0.621, 0.25, 0.6218, 0.25, 0.6226, 0.25, 0.6233, 0.25, 0.624, 0.25, 0.6245, 0.25, 0.6248, 0.25, 0.625, 0.25, 0.625, 0.25, 0.625, 0.25, 0.6204, 0.25, 0.6204, 0.25, 0.625, 0.5, 0.625, 0.5, 0.625, 0.5, 0.625, 0.5, 0.6204, 0.25, 0.6205, 0.1869, 0.6205, 0.1869, 0.6204, 0.25, 0.875, 0.5631, 0.8252, 0.4882, 0.7748, 0.4127, 0.7263, 0.3401, 0.6842, 0.2775, 0.6533, 0.232, 0.6342, 0.2044, 0.6243, 0.1907, 0.6211, 0.1869, 0.6205, 0.1869, 0.6205, 0.1869, 0.875, 0.5631, 0.625, 0.5, 0.625, 0.571, 0.625, 0.571, 0.625, 0.5, 0.875, 0.5, 0.837, 0.5, 0.8223, 0.5, 0.7894, 0.5, 0.7836, 0.5, 0.7341, 0.5, 0.7249, 0.5, 0.625, 0.5, 0.625, 0.5, 0.875, 0.5, 0.625, 0.5, 0.625, 0.5, 0.625, 0.5, 0.625, 0.5, 0.625, 0.571, 0.625, 0.5, 0.625, 0.5, 0.625, 0.571, 0.875, 0.5, 0.837, 0.5, 0.837, 0.5, 0.875, 0.5, 0.625, 0.5, 0.625, 0.25, 0.625, 0.25, 0.625, 0.5, 0.625, 0.571, 0.625, 0.571, 0.625, 0.571, 0.625, 0.571, 0.6204, 0.25, 0.6204, 0.25, 0.6204, 0.25, 0.6204, 0.25, 0.6204, 0.25, 0.6204, 0.25, 0.6204, 0.25, 0.6204, 0.25, 0.6204, 0.25, 0.6204, 0.25, 0.6204, 0.25, 0.6204, 0.25, 0.6204, 0.25, 0.6204, 0.25, 0.6204, 0.25, 0.6204, 0.25, 0.6204, 0.25, 0.6204, 0.25, 0.6204, 0.25, 0.6204, 0.25, 0.6204, 0.25, 0.6204, 0.25, 0.6204, 0.25, 0.6204, 0.25, 0.6204, 0.25, 0.6204, 0.25, 0.6204, 0.25, 0.6204, 0.25, 0.6204, 0.25, 0.6204, 0.25, 0.6204, 0.25, 0.6204, 0.25, 0.5374, 0.571, 0.5511, 0.571, 0.5545, 0.571, 0.5729, 0.571, 0.5761, 0.571, 0.5818, 0.571, 0.625, 0.571, 0.625, 0.571, 0.625, 0.571, 0.6177, 0.571, 0.5374, 0.571, 0.625, 0.571, 0.625, 0.625, 0.625, 0.625, 0.625, 0.571, 0.625, 0.571, 0.625, 0.625, 0.625, 0.625, 0.625, 0.571, 0.625, 0.571, 0.625, 0.571, 0.625, 0.571, 0.625, 0.571, 0.625, 0.571, 0.625, 0.571, 0.625, 0.571, 0.625, 0.571, 0.625, 0.571, 0.625, 0.571, 0.625, 0.571, 0.625, 0.571, 0.625, 0.571, 0.625, 0.571, 0.625, 0.571, 0.625, 0.571, 0.625, 0.571, 0.625, 0.571, 0.625, 0.571, 0.625, 0.571, 0.625, 0.571, 0.625, 0.571, 0.625, 0.571, 0.625, 0.571, 0.625, 0.571, 0.625, 0.625, 0.625, 0.625, 0.625, 0.571, 0.625, 0.571, 0.625, 0.625, 0.625, 0.625, 0.625, 0.571, 0.625, 0.571, 0.625, 0.625, 0.625, 0.625, 0.625, 0.571, 0.625, 0.571, 0.625, 0.625, 0.625, 0.625, 0.625, 0.571, 0.625, 0.571, 0.625, 0.625, 0.6215, 0.625, 0.6218, 0.571, 0.6218, 0.571, 0.6215, 0.625, 0.6202, 0.625, 0.6205, 0.571, 0.6205, 0.571, 0.6202, 0.625, 0.6187, 0.625, 0.6191, 0.571, 0.6191, 0.571, 0.6187, 0.625, 0.6172, 0.625, 0.6177, 0.571, 0.6177, 0.571, 0.6172, 0.625, 0.504, 0.625, 0.5043, 0.6173, 0.5072, 0.557, 0.5076, 0.5482, 0.5098, 0.5, 0.5373, 0.5, 0.5374, 0.571, 0.625, 0.25, 0.875, 0.5631, 0.875, 0.5, 0.6204, 0.25, 0.6204, 0.25, 0.6204, 0.25, 0.6204, 0.25, 0.6204, 0.25, 0.6204, 0.25, 0.6204, 0.25, 0.6204, 0.25, 0.6204, 0.25, 0.6204, 0.25, 0.6204, 0.25, 0.6204, 0.25, 0.6204, 0.25, 0.6204, 0.25, 0.6204, 0.25, 0.6204, 0.25, 0.875, 0.5631, 0.625, 0.25, 0.6736, 0.2986, 0.8262, 0.4897, 0.8262, 0.4897, 0.6736, 0.2986, 0.72, 0.345, 0.7793, 0.4191, 0.7793, 0.4191, 0.72, 0.345, 0.7624, 0.3874, 0.7361, 0.3541, 0.7361, 0.3541, 0.7624, 0.3874, 0.875, 0.5, 0.625, 0.1869, 0.875, 0.5631, 0.625, 0.25, 0.6232, 0.25, 0.7749, 0.4152, 0.7749, 0.4152, 0.6232, 0.25, 0.6225, 0.25, 0.7372, 0.3594, 0.7372, 0.3594, 0.6225, 0.25, 0.6218, 0.25, 0.6959, 0.2984, 0.6959, 0.2984, 0.6218, 0.25, 0.621, 0.25, 0.6527, 0.2345, 0.6204, 0.25, 0.6205, 0.1869, 0.6527, 0.2345, 0.621, 0.25, 0.6204, 0.25, 0.5098, 0.5, 0.5076, 0.5482, 0.4115, 0.5482, 0.4119, 0.5, 0.4119, 0.5, 0.4115, 0.5482, 0.4114, 0.557, 0.4108, 0.6173, 0.4107, 0.625, 0.3922, 0.625, 0.3941, 0.5, 0.4114, 0.557, 0.5072, 0.557, 0.5043, 0.6173, 0.4108, 0.6173, 0.5076, 0.5482, 0.5072, 0.557, 0.5072, 0.557, 0.5076, 0.5482, 0.4115, 0.5482, 0.5076, 0.5482, 0.5076, 0.5482, 0.4115, 0.5482, 0.4108, 0.6173, 0.5043, 0.6173, 0.504, 0.625, 0.4107, 0.625, 0.4115, 0.5482, 0.5076, 0.5482, 0.5072, 0.557, 0.4114, 0.557, 0.4108, 0.6173, 0.5043, 0.6173, 0.5043, 0.6173, 0.4108, 0.6173, 0.5043, 0.6173, 0.504, 0.625, 0.504, 0.625, 0.5043, 0.6173, 0.4114, 0.557, 0.4115, 0.5482, 0.4115, 0.5482, 0.4114, 0.557, 0.5072, 0.557, 0.4114, 0.557, 0.4114, 0.557, 0.5072, 0.557, 0.4107, 0.625, 0.4108, 0.6173, 0.4108, 0.6173, 0.4107, 0.625, 0.5757, 0.5, 0.5757, 0.504, 0.5725, 0.504, 0.5725, 0.5, 0.5725, 0.5, 0.5725, 0.504, 0.5729, 0.571, 0.5545, 0.571, 0.5545, 0.5035, 0.5545, 0.5, 0.5562, 0.5, 0.5545, 0.5, 0.5545, 0.5035, 0.5511, 0.5035, 0.5511, 0.5, 0.5511, 0.5, 0.5511, 0.5035, 0.5511, 0.571, 0.5374, 0.571, 0.5373, 0.5, 0.5725, 0.504, 0.5757, 0.504, 0.5757, 0.504, 0.5725, 0.504, 0.5511, 0.571, 0.5511, 0.5035, 0.5511, 0.5035, 0.5511, 0.571, 0.5725, 0.504, 0.5757, 0.504, 0.5761, 0.571, 0.5729, 0.571, 0.5511, 0.5035, 0.5545, 0.5035, 0.5545, 0.571, 0.5511, 0.571, 0.5757, 0.504, 0.5761, 0.571, 0.5761, 0.571, 0.5757, 0.504, 0.5545, 0.571, 0.5511, 0.571, 0.5511, 0.571, 0.5545, 0.571, 0.5511, 0.5035, 0.5545, 0.5035, 0.5545, 0.5035, 0.5511, 0.5035, 0.5545, 0.5035, 0.5545, 0.571, 0.5545, 0.571, 0.5545, 0.5035, 0.5761, 0.571, 0.5729, 0.571, 0.5729, 0.571, 0.5761, 0.571, 0.5729, 0.571, 0.5725, 0.504, 0.5725, 0.504, 0.5729, 0.571, 0.375, 0.5, 0.375, 0.4841, 0.3958, 0.4832, 0.3967, 0.5, 0.6113, 0.3087, 0.5941, 0.3108, 0.6015, 0.2637, 0.6187, 0.2614, 0.6187, 0.2614, 0.6015, 0.2637, 0.5616, 0.2691, 0.4209, 0.2882, 0.4339, 0.25, 0.4973, 0.25, 0.6204, 0.25, 0.5616, 0.2691, 0.6015, 0.2637, 0.6015, 0.2637, 0.5616, 0.2691, 0.5725, 0.5, 0.5755, 0.4742, 0.5858, 0.4733, 0.5817, 0.5, 0.5757, 0.5, 0.5616, 0.2691, 0.5559, 0.3155, 0.4188, 0.3321, 0.4209, 0.2882, 0.5562, 0.5, 0.5561, 0.4761, 0.5755, 0.4742, 0.5725, 0.5, 0.6015, 0.2637, 0.5941, 0.3108, 0.5559, 0.3155, 0.5616, 0.2691, 0.6015, 0.2637, 0.5941, 0.3108, 0.5941, 0.3108, 0.6015, 0.2637, 0.5559, 0.3155, 0.5616, 0.2691, 0.5616, 0.2691, 0.5559, 0.3155, 0.5941, 0.3108, 0.5559, 0.3155, 0.5559, 0.3155, 0.5941, 0.3108, 0.625, 0.571, 0.625, 0.625, 0.625, 0.625, 0.625, 0.571, 0.625, 0.571, 0.625, 0.571, 0.625, 0.571, 0.625, 0.571, 0.7559, 0.5845, 0.766, 0.5844, 0.766, 0.5844, 0.7559, 0.5845, 0.7534, 0.6045, 0.7559, 0.5845, 0.766, 0.5844, 0.7633, 0.6045, 0.7633, 0.6045, 0.7633, 0.6045, 0.7633, 0.6045, 0.7633, 0.6045, 0.7633, 0.6045, 0.7633, 0.6045, 0.7633, 0.6045, 0.7633, 0.6045, 0.7633, 0.6045, 0.7633, 0.6045, 0.7534, 0.6045, 0.7534, 0.6045, 0.7534, 0.6045, 0.7534, 0.6045, 0.7534, 0.6045, 0.7534, 0.6045, 0.7534, 0.6045, 0.7534, 0.6045, 0.7534, 0.6045, 0.7534, 0.6045, 0.7534, 0.6045, 0.7535, 0.6038, 0.7559, 0.5845, 0.7559, 0.5845, 0.7534, 0.6045, 0.7633, 0.6045, 0.7633, 0.6045, 0.7633, 0.6045, 0.7633, 0.6045, 0.7633, 0.6045, 0.7534, 0.6045, 0.7534, 0.6045, 0.7534, 0.6045, 0.7534, 0.6045, 0.7534, 0.6045, 0.7633, 0.6045, 0.7534, 0.6045, 0.7534, 0.6045, 0.7633, 0.6045, 0.766, 0.5844, 0.7634, 0.6038, 0.7633, 0.6045, 0.7633, 0.6045, 0.766, 0.5844, 0.7534, 0.6045, 0.7633, 0.6045, 0.7633, 0.6045, 0.7534, 0.6045, 0.7639, 0.6045, 0.7612, 0.6045, 0.7587, 0.6045, 0.7565, 0.6045, 0.7548, 0.6045, 0.7538, 0.6045, 0.7534, 0.6045, 0.7534, 0.6045, 0.7534, 0.6045, 0.7634, 0.6038, 0.7633, 0.604, 0.7633, 0.6041, 0.7633, 0.6043, 0.7633, 0.6044, 0.7633, 0.6044, 0.7633, 0.6045, 0.7633, 0.6045, 0.7633, 0.6045, 0.7182, 0.625, 0.7184, 0.6033, 0.7187, 0.6036, 0.7185, 0.625, 0.7185, 0.625, 0.7187, 0.6036, 0.7189, 0.6039, 0.7188, 0.625, 0.7188, 0.625, 0.7189, 0.6039, 0.7194, 0.6045, 0.7194, 0.625, 0.7194, 0.625, 0.7194, 0.6045, 0.7187, 0.6044, 0.7194, 0.625, 0.7194, 0.625, 0.7187, 0.6044, 0.7192, 0.6044, 0.7194, 0.625, 0.7194, 0.625, 0.7192, 0.6044, 0.7194, 0.6045, 0.7194, 0.625, 0.7634, 0.6038, 0.8076, 0.6033, 0.8099, 0.6033, 0.8319, 0.6031, 0.8311, 0.6034, 0.7633, 0.604, 0.7633, 0.604, 0.8311, 0.6034, 0.8304, 0.6038, 0.7633, 0.6041, 0.7633, 0.6041, 0.8304, 0.6038, 0.8288, 0.6045, 0.7633, 0.6045, 0.7633, 0.6045, 0.8288, 0.6045, 0.8291, 0.6044, 0.767, 0.6045, 0.767, 0.6045, 0.8291, 0.6044, 0.8289, 0.6044, 0.7688, 0.6045, 0.7688, 0.6045, 0.8289, 0.6044, 0.8288, 0.6045, 0.7708, 0.6045, 0.8319, 0.6031, 0.8305, 0.625, 0.8301, 0.625, 0.8311, 0.6034, 0.8311, 0.6034, 0.8301, 0.625, 0.8296, 0.625, 0.8304, 0.6038, 0.8304, 0.6038, 0.8296, 0.625, 0.8288, 0.625, 0.8288, 0.6045, 0.8288, 0.6045, 0.8288, 0.625, 0.8288, 0.625, 0.8291, 0.6044, 0.8291, 0.6044, 0.8288, 0.625, 0.8288, 0.625, 0.8289, 0.6044, 0.8289, 0.6044, 0.8288, 0.625, 0.8288, 0.625, 0.8288, 0.6045, 0.7184, 0.6033, 0.7535, 0.6038, 0.7535, 0.604, 0.7187, 0.6036, 0.7187, 0.6036, 0.7535, 0.604, 0.7534, 0.6041, 0.7189, 0.6039, 0.7189, 0.6039, 0.7534, 0.6041, 0.7534, 0.6045, 0.7194, 0.6045, 0.7194, 0.6045, 0.7534, 0.6045, 0.7587, 0.6045, 0.7187, 0.6044, 0.7187, 0.6044, 0.7587, 0.6045, 0.7612, 0.6045, 0.7192, 0.6044, 0.7192, 0.6044, 0.7612, 0.6045, 0.7639, 0.6045, 0.7194, 0.6045, 0.625, 0.5, 0.7247, 0.5, 0.734, 0.5, 0.7835, 0.5, 0.7894, 0.5, 0.8223, 0.5, 0.837, 0.5, 0.875, 0.5, 0.875, 0.5631, 0.875, 0.625, 0.8305, 0.625, 0.8319, 0.6031, 0.8099, 0.6033, 0.8132, 0.5899, 0.8107, 0.59, 0.8076, 0.6033, 0.7634, 0.6038, 0.766, 0.5844, 0.7559, 0.5845, 0.7535, 0.6038, 0.7184, 0.6033, 0.7182, 0.625, 0.6982, 0.625, 0.6983, 0.6219, 0.7023, 0.5163, 0.6381, 0.5157, 0.6375, 0.6219, 0.6374, 0.625, 0.625, 0.625, 0.625, 0.571, 0.7534, 0.6045, 0.7633, 0.6045, 0.7633, 0.6045, 0.7534, 0.6045, 0.7534, 0.6045, 0.7633, 0.6045, 0.7633, 0.6045, 0.7534, 0.6045, 0.7534, 0.6045, 0.7633, 0.6045, 0.7633, 0.6045, 0.7534, 0.6045, 0.7534, 0.6045, 0.7633, 0.6045, 0.7633, 0.6045, 0.7534, 0.6045, 0.7534, 0.6045, 0.7633, 0.6045, 0.7633, 0.6045, 0.7534, 0.6045, 0.7534, 0.6045, 0.7633, 0.6045, 0.7633, 0.6045, 0.7534, 0.6045, 0.7633, 0.6045, 0.7534, 0.6045, 0.7534, 0.6045, 0.7633, 0.6045, 0.6374, 0.625, 0.6375, 0.6219, 0.6983, 0.6219, 0.6982, 0.625, 0.7023, 0.5163, 0.6983, 0.6219, 0.6983, 0.6219, 0.7023, 0.5163, 0.6983, 0.6219, 0.6375, 0.6219, 0.6381, 0.5157, 0.7023, 0.5163, 0.6983, 0.6219, 0.6375, 0.6219, 0.6375, 0.6219, 0.6983, 0.6219, 0.6375, 0.6219, 0.6381, 0.5157, 0.6381, 0.5157, 0.6375, 0.6219, 0.6381, 0.5157, 0.7023, 0.5163, 0.7023, 0.5163, 0.6381, 0.5157, 0.837, 0.5, 0.8223, 0.5, 0.8223, 0.5, 0.837, 0.5, 0.8223, 0.5, 0.8223, 0.5, 0.7894, 0.5, 0.7894, 0.5, 0.837, 0.5, 0.837, 0.5, 0.8223, 0.5, 0.8223, 0.5, 0.837, 0.5, 0.837, 0.5, 0.837, 0.5, 0.837, 0.5, 0.8223, 0.5, 0.8223, 0.5, 0.8223, 0.5, 0.8223, 0.5, 0.8223, 0.5, 0.837, 0.5, 0.837, 0.5, 0.8223, 0.5, 0.7894, 0.5, 0.7894, 0.5, 0.7894, 0.5, 0.7894, 0.5, 0.7836, 0.5, 0.7835, 0.5, 0.734, 0.5, 0.7341, 0.5, 0.7894, 0.5, 0.7894, 0.5, 0.7835, 0.5, 0.7836, 0.5, 0.7894, 0.5, 0.7835, 0.5, 0.7835, 0.5, 0.7894, 0.5, 0.7836, 0.5, 0.7894, 0.5, 0.7894, 0.5, 0.7836, 0.5, 0.7835, 0.5, 0.7836, 0.5, 0.7836, 0.5, 0.7835, 0.5, 0.7341, 0.5, 0.734, 0.5, 0.7247, 0.5, 0.7249, 0.5, 0.7247, 0.5, 0.7249, 0.5, 0.7249, 0.5, 0.7247, 0.5, 0.7249, 0.5, 0.7247, 0.5, 0.625, 0.5, 0.625, 0.5, 0.734, 0.5, 0.7247, 0.5, 0.7247, 0.5, 0.734, 0.5, 0.7249, 0.5, 0.7341, 0.5, 0.7341, 0.5, 0.7249, 0.5, 0.7341, 0.5, 0.734, 0.5, 0.734, 0.5, 0.7341, 0.5, 0.8076, 0.6033, 0.8107, 0.59, 0.8132, 0.5899, 0.8099, 0.6033, 0.8107, 0.59, 0.8132, 0.5899, 0.8132, 0.5899, 0.8107, 0.59, 0.8076, 0.6033, 0.8076, 0.6033, 0.8076, 0.6033, 0.8076, 0.6033, 0.8076, 0.6033, 0.8076, 0.6033, 0.8076, 0.6033, 0.8076, 0.6033, 0.8076, 0.6033, 0.8076, 0.6033, 0.8076, 0.6033, 0.8107, 0.59, 0.8107, 0.59, 0.8076, 0.6033, 0.8132, 0.5899, 0.8099, 0.6033, 0.8099, 0.6033, 0.8132, 0.5899, 0.8076, 0.6033, 0.8099, 0.6033, 0.8099, 0.6033, 0.8076, 0.6033, 0.8099, 0.6033, 0.8099, 0.6033, 0.8099, 0.6033, 0.8099, 0.6033, 0.8099, 0.6033, 0.8099, 0.6033, 0.8099, 0.6033, 0.8099, 0.6033, 0.8099, 0.6033, 0.8099, 0.6033, 0.8099, 0.6033, 0.8099, 0.6033, 0.8099, 0.6033, 0.8099, 0.6033, 0.8099, 0.6033, 0.8076, 0.6033, 0.8076, 0.6033, 0.8099, 0.6033, 0.8076, 0.6033, 0.8099, 0.6033, 0.8099, 0.6033, 0.8076, 0.6033, 0.8076, 0.6033, 0.8076, 0.6033, 0.8076, 0.6033, 0.8076, 0.6033, 0.8099, 0.6033, 0.8076, 0.6033, 0.8076, 0.6033, 0.8099, 0.6033, 0.8076, 0.6033, 0.8099, 0.6033, 0.8099, 0.6033, 0.8076, 0.6033, 0.8076, 0.6033, 0.8099, 0.6033, 0.8099, 0.6033, 0.8076, 0.6033, 0.8076, 0.6033, 0.8099, 0.6033, 0.8099, 0.6033, 0.8076, 0.6033, 0.8076, 0.6033, 0.8099, 0.6033, 0.8099, 0.6033, 0.8076, 0.6033, 0.8076, 0.6033, 0.8099, 0.6033, 0.8099, 0.6033, 0.8076, 0.6033, 0.8076, 0.6033, 0.8099, 0.6033, 0.8099, 0.6033, 0.8076, 0.6033, 0.8076, 0.6033, 0.8099, 0.6033, 0.8099, 0.6033, 0.8076, 0.6033, 0.579, 0.4433, 0.5561, 0.4452, 0.5559, 0.3155, 0.5941, 0.3108, 0.5561, 0.4452, 0.417, 0.4519, 0.4188, 0.3321, 0.5559, 0.3155, 0.5906, 0.4424, 0.579, 0.4433, 0.5941, 0.3108, 0.6113, 0.3087, 0.5858, 0.4733, 0.5755, 0.4742, 0.579, 0.4433, 0.5906, 0.4424, 0.4339, 0.25, 0.4209, 0.2882, 0.4001, 0.291, 0.4115, 0.25, 0.4181, 0.25, 0.4188, 0.5, 0.4166, 0.4823, 0.5561, 0.4761, 0.5562, 0.5, 0.5545, 0.5, 0.5511, 0.5, 0.5373, 0.5, 0.3964, 0.4529, 0.3958, 0.4832, 0.375, 0.4841, 0.375, 0.4539, 0.4001, 0.291, 0.3985, 0.3346, 0.375, 0.3374, 0.375, 0.2944, 0.3985, 0.3346, 0.3964, 0.4529, 0.375, 0.4539, 0.375, 0.3374, 0.3967, 0.5, 0.3958, 0.4832, 0.4166, 0.4823, 0.4188, 0.5, 0.4115, 0.25, 0.4001, 0.291, 0.375, 0.2944, 0.375, 0.25, 0.4014, 0.25, 0.3958, 0.4832, 0.3964, 0.4529, 0.3964, 0.4529, 0.3958, 0.4832, 0.4188, 0.3321, 0.4171, 0.4485, 0.417, 0.4519, 0.417, 0.4519, 0.4188, 0.3321, 0.4209, 0.2882, 0.4188, 0.3321, 0.4188, 0.3321, 0.4209, 0.2882, 0.579, 0.4433, 0.5755, 0.4742, 0.5755, 0.4742, 0.579, 0.4433, 0.4188, 0.3321, 0.417, 0.4519, 0.417, 0.4519, 0.4188, 0.3321, 0.3985, 0.3346, 0.4001, 0.291, 0.4001, 0.291, 0.3985, 0.3346, 0.5561, 0.4452, 0.579, 0.4433, 0.579, 0.4433, 0.5561, 0.4452, 0.5755, 0.4742, 0.5561, 0.4761, 0.5561, 0.4761, 0.5755, 0.4742, 0.5561, 0.4761, 0.4166, 0.4823, 0.4166, 0.4823, 0.5561, 0.4761, 0.3964, 0.4529, 0.3985, 0.3346, 0.3985, 0.3346, 0.3964, 0.4529, 0.4166, 0.4823, 0.3958, 0.4832, 0.3958, 0.4832, 0.4166, 0.4823, 0.417, 0.4519, 0.5561, 0.4452, 0.5561, 0.4452, 0.417, 0.4519, 0.4001, 0.291, 0.4209, 0.2882, 0.4209, 0.2882, 0.4001, 0.291, 0.4001, 0.291, 0.4209, 0.2882, 0.4209, 0.2882, 0.4001, 0.291, 0.3964, 0.4529, 0.3985, 0.3346, 0.3985, 0.3346, 0.3964, 0.4529, 0.579, 0.4433, 0.5755, 0.4742, 0.5755, 0.4742, 0.5785, 0.4482, 0.579, 0.4433, 0.4166, 0.4823, 0.3958, 0.4832, 0.3958, 0.4832, 0.4166, 0.4823, 0.4209, 0.2882, 0.4188, 0.3321, 0.4188, 0.3321, 0.4209, 0.2882, 0.5755, 0.4742, 0.5561, 0.4761, 0.5561, 0.4761, 0.5755, 0.4742, 0.3958, 0.4832, 0.3964, 0.4529, 0.3964, 0.4529, 0.3958, 0.4832, 0.5561, 0.4761, 0.4166, 0.4823, 0.4166, 0.4823, 0.5561, 0.4761, 0.3985, 0.3346, 0.4001, 0.291, 0.4001, 0.291, 0.3985, 0.3346, 0.5561, 0.4452, 0.579, 0.4433, 0.579, 0.4433, 0.5561, 0.4452, 0.4001, 0.291, 0.4209, 0.2882, 0.4209, 0.2882, 0.4001, 0.291, 0.579, 0.4433, 0.5755, 0.4742, 0.5561, 0.4761, 0.4166, 0.4823, 0.3958, 0.4832, 0.3964, 0.4529, 0.3985, 0.3346, 0.4001, 0.291, 0.4209, 0.2882, 0.4188, 0.3321, 0.417, 0.4519, 0.5561, 0.4452, 0.417, 0.4519, 0.5561, 0.4452, 0.5561, 0.4452, 0.417, 0.4519, 0.3964, 0.4529, 0.3985, 0.3346, 0.3985, 0.3346, 0.3964, 0.4529, 0.417, 0.4519, 0.5561, 0.4452, 0.5561, 0.4452, 0.417, 0.4519, 0.4166, 0.4823, 0.3958, 0.4832, 0.3958, 0.4832, 0.4166, 0.4823, 0.4209, 0.2882, 0.4188, 0.3321, 0.4188, 0.3321, 0.4209, 0.2882, 0.5755, 0.4742, 0.5561, 0.4761, 0.5561, 0.4761, 0.5755, 0.4742, 0.3958, 0.4832, 0.3964, 0.4529, 0.3964, 0.4529, 0.3958, 0.4832, 0.4188, 0.3321, 0.417, 0.4519, 0.417, 0.4519, 0.4171, 0.4485, 0.4188, 0.3321, 0.5561, 0.4761, 0.4166, 0.4823, 0.4166, 0.4823, 0.5561, 0.4761, 0.3985, 0.3346, 0.4001, 0.291, 0.4001, 0.291, 0.3985, 0.3346, 0.5561, 0.4452, 0.579, 0.4433, 0.579, 0.4433, 0.5561, 0.4452, 0.579, 0.4433, 0.5791, 0.4433, 0.5785, 0.4482, 0.5791, 0.4433, 0.5794, 0.4432, 0.5785, 0.4482, 0.5794, 0.4432, 0.5798, 0.4432, 0.5785, 0.4482, 0.5798, 0.4432, 0.5804, 0.4432, 0.5785, 0.4482, 0.417, 0.4519, 0.417, 0.4519, 0.4171, 0.4485, 0.417, 0.4519, 0.4168, 0.4519, 0.4171, 0.4485, 0.4168, 0.4519, 0.4166, 0.4519, 0.4171, 0.4485, 0.4166, 0.4519, 0.4164, 0.4519, 0.4171, 0.4485, 0.579, 0.4433, 0.5561, 0.4452, 0.5562, 0.4452, 0.5791, 0.4433, 0.5791, 0.4433, 0.5562, 0.4452, 0.5562, 0.4452, 0.579, 0.4433, 0.579, 0.4433, 0.5562, 0.4452, 0.5562, 0.4452, 0.5791, 0.4433, 0.5791, 0.4433, 0.5562, 0.4452, 0.5561, 0.4452, 0.579, 0.4433, 0.5561, 0.4452, 0.417, 0.4519, 0.417, 0.4519, 0.5562, 0.4452, 0.5562, 0.4452, 0.417, 0.4519, 0.417, 0.4519, 0.5562, 0.4452, 0.5562, 0.4452, 0.417, 0.4519, 0.417, 0.4519, 0.5562, 0.4452, 0.5562, 0.4452, 0.417, 0.4519, 0.417, 0.4519, 0.5561, 0.4452, 0.579, 0.4433, 0.5785, 0.4482, 0.5755, 0.4742, 0.5755, 0.4742, 0.579, 0.4433, 1.0, 0.5, 1.0, 1.0, 0.9688, 1.0, 0.9688, 0.5, 0.9688, 0.5, 0.9688, 1.0, 0.9375, 1.0, 0.9375, 0.5, 0.9375, 0.5, 0.9375, 1.0, 0.9062, 1.0, 0.9062, 0.5, 0.9062, 0.5, 0.9062, 1.0, 0.875, 1.0, 0.875, 0.5, 0.875, 0.5, 0.875, 1.0, 0.8438, 1.0, 0.8438, 0.5, 0.8438, 0.5, 0.8438, 1.0, 0.8125, 1.0, 0.8125, 0.5, 0.8125, 0.5, 0.8125, 1.0, 0.7812, 1.0, 0.7812, 0.5, 0.7812, 0.5, 0.7812, 1.0, 0.75, 1.0, 0.75, 0.5, 0.75, 0.5, 0.75, 1.0, 0.7188, 1.0, 0.7188, 0.5, 0.7188, 0.5, 0.7188, 1.0, 0.6875, 1.0, 0.6875, 0.5, 0.6875, 0.5, 0.6875, 1.0, 0.6562, 1.0, 0.6562, 0.5, 0.6562, 0.5, 0.6562, 1.0, 0.625, 1.0, 0.625, 0.5, 0.625, 0.5, 0.625, 1.0, 0.5938, 1.0, 0.5938, 0.5, 0.5938, 0.5, 0.5938, 1.0, 0.5625, 1.0, 0.5625, 0.5, 0.5625, 0.5, 0.5625, 1.0, 0.5312, 1.0, 0.5312, 0.5, 0.5312, 0.5, 0.5312, 1.0, 0.5, 1.0, 0.5, 0.5, 0.5, 0.5, 0.5, 1.0, 0.4688, 1.0, 0.4688, 0.5, 0.4688, 0.5, 0.4688, 1.0, 0.4375, 1.0, 0.4375, 0.5, 0.4375, 0.5, 0.4375, 1.0, 0.4062, 1.0, 0.4062, 0.5, 0.4062, 0.5, 0.4062, 1.0, 0.375, 1.0, 0.375, 0.5, 0.375, 0.5, 0.375, 1.0, 0.3438, 1.0, 0.3438, 0.5, 0.3438, 0.5, 0.3438, 1.0, 0.3125, 1.0, 0.3125, 0.5, 0.3125, 0.5, 0.3125, 1.0, 0.2812, 1.0, 0.2812, 0.5, 0.2812, 0.5, 0.2812, 1.0, 0.25, 1.0, 0.25, 0.5, 0.25, 0.5, 0.25, 1.0, 0.2188, 1.0, 0.2188, 0.5, 0.2188, 0.5, 0.2188, 1.0, 0.1875, 1.0, 0.1875, 0.5, 0.1875, 0.5, 0.1875, 1.0, 0.1562, 1.0, 0.1562, 0.5, 0.1562, 0.5, 0.1562, 1.0, 0.125, 1.0, 0.125, 0.5, 0.125, 0.5, 0.125, 1.0, 0.09375, 1.0, 0.09375, 0.5, 0.09375, 0.5, 0.09375, 1.0, 0.0625, 1.0, 0.0625, 0.5, 0.2968, 0.4854, 0.25, 0.49, 0.2032, 0.4854, 0.1582, 0.4717, 0.1167, 0.4496, 0.08029, 0.4197, 0.05045, 0.3833, 0.02827, 0.3418, 0.01461, 0.2968, 0.01, 0.25, 0.01461, 0.2032, 0.02827, 0.1582, 0.05045, 0.1167, 0.08029, 0.08029, 0.1167, 0.05045, 0.1582, 0.02827, 0.2032, 0.01461, 0.25, 0.01, 0.2968, 0.01461, 0.3418, 0.02827, 0.3833, 0.05045, 0.4197, 0.08029, 0.4496, 0.1167, 0.4717, 0.1582, 0.4854, 0.2032, 0.49, 0.25, 0.4854, 0.2968, 0.4717, 0.3418, 0.4496, 0.3833, 0.4197, 0.4197, 0.3833, 0.4496, 0.3418, 0.4717, 0.0625, 0.5, 0.0625, 1.0, 0.03125, 1.0, 0.03125, 0.5, 0.03125, 0.5, 0.03125, 1.0, 0.0, 1.0, 0.0, 0.5, 0.7812, 0.5, 0.75, 0.5, 0.75, 0.5, 0.7812, 0.5, 0.8125, 0.5, 0.7812, 0.5, 0.7812, 0.5, 0.8125, 0.5, 0.5, 0.5, 0.4688, 0.5, 0.4688, 0.5, 0.5, 0.5, 0.2188, 0.5, 0.1875, 0.5, 0.1875, 0.5, 0.2188, 0.5, 0.9062, 0.5, 0.875, 0.5, 0.875, 0.5, 0.9062, 0.5, 0.625, 0.5, 0.5938, 0.5, 0.5938, 0.5, 0.625, 0.5, 0.3438, 0.5, 0.3125, 0.5, 0.3125, 0.5, 0.3438, 0.5, 0.0625, 0.5, 0.03125, 0.5, 0.03125, 0.5, 0.0625, 0.5, 0.75, 0.5, 0.7188, 0.5, 0.7188, 0.5, 0.75, 0.5, 0.4688, 0.5, 0.4375, 0.5, 0.4375, 0.5, 0.4688, 0.5, 0.1875, 0.5, 0.1562, 0.5, 0.1562, 0.5, 0.1875, 0.5, 0.875, 0.5, 0.8438, 0.5, 0.8438, 0.5, 0.875, 0.5, 0.5938, 0.5, 0.5625, 0.5, 0.5625, 0.5, 0.5938, 0.5, 0.3125, 0.5, 0.2812, 0.5, 0.2812, 0.5, 0.3125, 0.5, 1.0, 0.5, 0.9688, 0.5, 0.9688, 0.5, 1.0, 0.5, 0.03125, 0.5, 0.0, 0.5, 0.0, 0.5, 0.03125, 0.5, 0.7188, 0.5, 0.6875, 0.5, 0.6875, 0.5, 0.7188, 0.5, 0.4375, 0.5, 0.4062, 0.5, 0.4062, 0.5, 0.4375, 0.5, 0.1562, 0.5, 0.125, 0.5, 0.125, 0.5, 0.1562, 0.5, 0.8438, 0.5, 0.8125, 0.5, 0.8125, 0.5, 0.8438, 0.5, 0.5625, 0.5, 0.5312, 0.5, 0.5312, 0.5, 0.5625, 0.5, 0.2812, 0.5, 0.25, 0.5, 0.25, 0.5, 0.2812, 0.5, 0.9688, 0.5, 0.9375, 0.5, 0.9375, 0.5, 0.9688, 0.5, 0.6875, 0.5, 0.6562, 0.5, 0.6562, 0.5, 0.6875, 0.5, 0.4062, 0.5, 0.375, 0.5, 0.375, 0.5, 0.4062, 0.5, 0.125, 0.5, 0.09375, 0.5, 0.09375, 0.5, 0.125, 0.5, 0.8125, 0.5, 0.7812, 0.5, 0.7812, 0.5, 0.8125, 0.5, 0.5312, 0.5, 0.5, 0.5, 0.5, 0.5, 0.5312, 0.5, 0.25, 0.5, 0.2188, 0.5, 0.2188, 0.5, 0.25, 0.5, 0.9375, 0.5, 0.9062, 0.5, 0.9062, 0.5, 0.9375, 0.5, 0.6562, 0.5, 0.625, 0.5, 0.625, 0.5, 0.6562, 0.5, 0.375, 0.5, 0.3438, 0.5, 0.3438, 0.5, 0.375, 0.5, 0.09375, 0.5, 0.0625, 0.5, 0.0625, 0.5, 0.09375, 0.5, 0.75, 0.49, 0.7968, 0.4854, 0.8418, 0.4717, 0.8833, 0.4496, 0.9197, 0.4197, 0.9496, 0.3833, 0.9717, 0.3418, 0.9854, 0.2968, 0.99, 0.25, 0.9854, 0.2032, 0.9717, 0.1582, 0.9496, 0.1167, 0.9197, 0.08029, 0.8833, 0.05045, 0.8418, 0.02827, 0.7968, 0.01461, 0.75, 0.01, 0.7032, 0.01461, 0.6582, 0.02827, 0.6167, 0.05045, 0.5803, 0.08029, 0.5504, 0.1167, 0.5283, 0.1582, 0.5146, 0.2032, 0.51, 0.25, 0.5146, 0.2968, 0.5283, 0.3418, 0.5504, 0.3833, 0.5803, 0.4197, 0.6167, 0.4496, 0.6582, 0.4717, 0.7032, 0.4854, 0.375, 0.5, 0.3438, 0.5, 0.3438, 0.5, 0.375, 0.5, 0.7812, 0.5, 0.75, 0.5, 0.75, 0.5, 0.7812, 0.5, 0.3438, 0.5, 0.3125, 0.5, 0.3125, 0.5, 0.3438, 0.5, 0.75, 0.5, 0.7188, 0.5, 0.7188, 0.5, 0.75, 0.5, 0.3125, 0.5, 0.2812, 0.5, 0.2812, 0.5, 0.3125, 0.5, 0.7188, 0.5, 0.6875, 0.5, 0.6875, 0.5, 0.7188, 0.5, 0.2812, 0.5, 0.25, 0.5, 0.25, 0.5, 0.2812, 0.5, 0.6875, 0.5, 0.6562, 0.5, 0.6562, 0.5, 0.6875, 0.5, 0.25, 0.5, 0.2188, 0.5, 0.2188, 0.5, 0.25, 0.5, 0.6562, 0.5, 0.625, 0.5, 0.625, 0.5, 0.6562, 0.5, 0.2188, 0.5, 0.1875, 0.5, 0.1875, 0.5, 0.2188, 0.5, 0.625, 0.5, 0.5938, 0.5, 0.5938, 0.5, 0.625, 0.5, 0.1875, 0.5, 0.1562, 0.5, 0.1562, 0.5, 0.1875, 0.5, 0.5938, 0.5, 0.5625, 0.5, 0.5625, 0.5, 0.5938, 0.5, 1.0, 0.5, 0.9688, 0.5, 0.9688, 0.5, 1.0, 0.5, 0.1562, 0.5, 0.125, 0.5, 0.125, 0.5, 0.1562, 0.5, 0.5625, 0.5, 0.5312, 0.5, 0.5312, 0.5, 0.5625, 0.5, 0.9688, 0.5, 0.9375, 0.5, 0.9375, 0.5, 0.9688, 0.5, 0.125, 0.5, 0.09375, 0.5, 0.09375, 0.5, 0.125, 0.5, 0.5312, 0.5, 0.5, 0.5, 0.5, 0.5, 0.5312, 0.5, 0.9375, 0.5, 0.9062, 0.5, 0.9062, 0.5, 0.9375, 0.5, 0.09375, 0.5, 0.0625, 0.5, 0.0625, 0.5, 0.09375, 0.5, 0.5, 0.5, 0.4688, 0.5, 0.4688, 0.5, 0.5, 0.5, 0.9062, 0.5, 0.875, 0.5, 0.875, 0.5, 0.9062, 0.5, 0.0625, 0.5, 0.03125, 0.5, 0.03125, 0.5, 0.0625, 0.5, 0.4688, 0.5, 0.4375, 0.5, 0.4375, 0.5, 0.4688, 0.5, 0.875, 0.5, 0.8438, 0.5, 0.8438, 0.5, 0.875, 0.5, 0.03125, 0.5, 0.0, 0.5, 0.0, 0.5, 0.03125, 0.5, 0.4375, 0.5, 0.4062, 0.5, 0.4062, 0.5, 0.4375, 0.5, 0.8438, 0.5, 0.8125, 0.5, 0.8125, 0.5, 0.8438, 0.5, 0.4062, 0.5, 0.375, 0.5, 0.375, 0.5, 0.4062, 0.5, 0.4516, 0.75, 0.4516, 0.7341, 0.4516, 0.6092, 0.4516, 0.6092, 0.4516, 0.75, 0.625, 0.3573, 0.2682, 0.2615, 0.625, 0.6092, 0.625, 0.533, 0.6247, 0.5262, 0.624, 0.519, 0.623, 0.5117, 0.6227, 0.4989, 0.6235, 0.4861, 0.6242, 0.4797, 0.6248, 0.4731, 0.625, 0.4664, 0.428, 0.7354, 0.2756, 0.6411, 0.2544, 0.75, 0.3554, 0.75, 0.3909, 0.533, 0.625, 0.533, 0.625, 0.6092, 0.4516, 0.6092, 0.4516, 0.7341, 0.3904, 0.7341, 0.6248, 0.4731, 0.3818, 0.4803, 0.3909, 0.464, 0.625, 0.4664, 0.625, 0.3573, 0.5183, 0.3575, 0.5183, 0.3575, 0.625, 0.3573, 0.5183, 0.3575, 0.5183, 0.25, 0.5183, 0.25, 0.5183, 0.3575, 0.4516, 0.6092, 0.625, 0.6092, 0.625, 0.6092, 0.4516, 0.6092, 0.6242, 0.4797, 0.3839, 0.4856, 0.3818, 0.4803, 0.6248, 0.4731, 0.6247, 0.5262, 0.3906, 0.5265, 0.3898, 0.5202, 0.624, 0.519, 0.624, 0.519, 0.3898, 0.5202, 0.3884, 0.5143, 0.623, 0.5117, 0.623, 0.5117, 0.3884, 0.5143, 0.3874, 0.5029, 0.6227, 0.4989, 0.6227, 0.4989, 0.3874, 0.5029, 0.3858, 0.4908, 0.6235, 0.4861, 0.6235, 0.4861, 0.3858, 0.4908, 0.3839, 0.4856, 0.6242, 0.4797, 0.625, 0.533, 0.3909, 0.533, 0.3906, 0.5265, 0.6247, 0.5262, 0.3909, 0.25, 0.5183, 0.25, 0.5183, 0.3575, 0.625, 0.3573, 0.625, 0.4664, 0.3909, 0.464, 0.428, 0.7354, 0.4341, 0.7392, 0.4284, 0.7357, 0.4341, 0.7392, 0.4398, 0.7427, 0.4284, 0.7357, 0.4398, 0.7427, 0.4447, 0.7457, 0.4284, 0.7357, 0.4447, 0.7457, 0.4484, 0.748, 0.4284, 0.7357, 0.4484, 0.748, 0.4508, 0.7495, 0.4284, 0.7357, 0.4508, 0.7495, 0.4516, 0.75, 0.4284, 0.7357, 0.428, 0.7354, 0.3554, 0.75, 0.3608, 0.7496, 0.4341, 0.7392, 0.4341, 0.7392, 0.3608, 0.7496, 0.3665, 0.7485, 0.4398, 0.7427, 0.4398, 0.7427, 0.3665, 0.7485, 0.3766, 0.7477, 0.4504, 0.75, 0.4504, 0.75, 0.3766, 0.7477, 0.3824, 0.7419, 0.4513, 0.7419, 0.4513, 0.7419, 0.3824, 0.7419, 0.3863, 0.7382, 0.4515, 0.7382, 0.4515, 0.7382, 0.3863, 0.7382, 0.3904, 0.7341, 0.4516, 0.7341, 0.3598, 0.5288, 0.3599, 0.5272, 0.3639, 0.527, 0.3638, 0.53, 0.3638, 0.53, 0.3639, 0.527, 0.3676, 0.527, 0.3675, 0.5311, 0.3675, 0.5311, 0.3676, 0.527, 0.3747, 0.5266, 0.375, 0.5325, 0.375, 0.5325, 0.3747, 0.5266, 0.3825, 0.5265, 0.3827, 0.5325, 0.3827, 0.5325, 0.3825, 0.5265, 0.3864, 0.5265, 0.3867, 0.5329, 0.3867, 0.5329, 0.3864, 0.5265, 0.3906, 0.5265, 0.3909, 0.533, 0.3599, 0.5272, 0.3595, 0.5233, 0.3635, 0.5223, 0.3639, 0.527, 0.3639, 0.527, 0.3635, 0.5223, 0.3671, 0.5216, 0.3676, 0.527, 0.3676, 0.527, 0.3671, 0.5216, 0.3739, 0.5204, 0.3747, 0.5266, 0.3747, 0.5266, 0.3739, 0.5204, 0.3816, 0.5202, 0.3825, 0.5265, 0.3825, 0.5265, 0.3816, 0.5202, 0.3856, 0.5202, 0.3864, 0.5265, 0.3864, 0.5265, 0.3856, 0.5202, 0.3898, 0.5202, 0.3906, 0.5265, 0.3595, 0.5233, 0.3587, 0.5194, 0.3626, 0.5173, 0.3635, 0.5223, 0.3635, 0.5223, 0.3626, 0.5173, 0.3661, 0.5158, 0.3671, 0.5216, 0.3671, 0.5216, 0.3661, 0.5158, 0.3725, 0.5145, 0.3739, 0.5204, 0.3739, 0.5204, 0.3725, 0.5145, 0.3803, 0.5143, 0.3816, 0.5202, 0.3816, 0.5202, 0.3803, 0.5143, 0.3842, 0.5143, 0.3856, 0.5202, 0.3856, 0.5202, 0.3842, 0.5143, 0.3884, 0.5143, 0.3898, 0.5202, 0.3587, 0.5194, 0.3573, 0.5157, 0.3612, 0.5121, 0.3626, 0.5173, 0.3626, 0.5173, 0.3612, 0.5121, 0.3648, 0.509, 0.3661, 0.5158, 0.3661, 0.5158, 0.3648, 0.509, 0.3715, 0.5036, 0.3725, 0.5145, 0.3725, 0.5145, 0.3715, 0.5036, 0.3793, 0.5031, 0.3803, 0.5143, 0.3803, 0.5143, 0.3793, 0.5031, 0.3833, 0.503, 0.3842, 0.5143, 0.3842, 0.5143, 0.3833, 0.503, 0.3874, 0.5029, 0.3884, 0.5143, 0.3573, 0.5157, 0.3553, 0.5126, 0.3591, 0.5076, 0.3612, 0.5121, 0.3612, 0.5121, 0.3591, 0.5076, 0.3629, 0.5026, 0.3648, 0.509, 0.3648, 0.509, 0.3629, 0.5026, 0.3697, 0.4918, 0.3715, 0.5036, 0.3715, 0.5036, 0.3697, 0.4918, 0.3776, 0.4911, 0.3793, 0.5031, 0.3793, 0.5031, 0.3776, 0.4911, 0.3816, 0.4909, 0.3833, 0.503, 0.3833, 0.503, 0.3816, 0.4909, 0.3858, 0.4908, 0.3874, 0.5029, 0.3553, 0.5126, 0.3524, 0.5105, 0.3559, 0.5047, 0.3591, 0.5076, 0.3591, 0.5076, 0.3559, 0.5047, 0.3598, 0.4986, 0.3629, 0.5026, 0.3629, 0.5026, 0.3598, 0.4986, 0.3677, 0.4862, 0.3697, 0.4918, 0.3697, 0.4918, 0.3677, 0.4862, 0.3757, 0.4858, 0.3776, 0.4911, 0.3776, 0.4911, 0.3757, 0.4858, 0.3796, 0.4857, 0.3816, 0.4909, 0.3816, 0.4909, 0.3796, 0.4857, 0.3839, 0.4856, 0.3858, 0.4908, 0.3524, 0.5105, 0.3485, 0.5099, 0.3509, 0.5042, 0.3559, 0.5047, 0.3559, 0.5047, 0.3509, 0.5042, 0.354, 0.4983, 0.3598, 0.4986, 0.3598, 0.4986, 0.354, 0.4983, 0.3656, 0.4815, 0.3677, 0.4862, 0.3677, 0.4862, 0.3656, 0.4815, 0.3736, 0.4808, 0.3757, 0.4858, 0.3757, 0.4858, 0.3736, 0.4808, 0.3776, 0.4805, 0.3796, 0.4857, 0.3796, 0.4857, 0.3776, 0.4805, 0.3818, 0.4803, 0.3839, 0.4856, 0.3485, 0.5099, 0.3429, 0.5107, 0.3437, 0.5061, 0.3509, 0.5042, 0.3509, 0.5042, 0.3437, 0.5061, 0.3441, 0.5021, 0.354, 0.4983, 0.354, 0.4983, 0.3441, 0.5021, 0.3412, 0.4983, 0.3649, 0.4811, 0.3655, 0.4806, 0.3741, 0.4654, 0.3828, 0.4642, 0.3738, 0.4801, 0.3738, 0.4801, 0.3828, 0.4642, 0.3868, 0.4641, 0.3776, 0.4803, 0.3776, 0.4803, 0.3868, 0.4641, 0.3909, 0.464, 0.3818, 0.4803, 0.3909, 0.25, 0.3909, 0.464, 0.3868, 0.464, 0.3868, 0.25, 0.3868, 0.25, 0.3868, 0.464, 0.383, 0.4639, 0.383, 0.25, 0.383, 0.25, 0.383, 0.4639, 0.375, 0.4639, 0.375, 0.25, 0.125, 0.5, 0.3389, 0.5, 0.3441, 0.5021, 0.125, 0.508, 0.125, 0.508, 0.3441, 0.5021, 0.3437, 0.5061, 0.125, 0.5118, 0.125, 0.5118, 0.3437, 0.5061, 0.3429, 0.5107, 0.125, 0.5159, 0.3909, 0.533, 0.3904, 0.7341, 0.3863, 0.7382, 0.3867, 0.5329, 0.3867, 0.5329, 0.3863, 0.7382, 0.3824, 0.7419, 0.3827, 0.5325, 0.3827, 0.5325, 0.3824, 0.7419, 0.3766, 0.7477, 0.375, 0.5325, 0.375, 0.5325, 0.3766, 0.7477, 0.3665, 0.7485, 0.3675, 0.5311, 0.3675, 0.5311, 0.3665, 0.7485, 0.3608, 0.7496, 0.3638, 0.53, 0.3638, 0.53, 0.3608, 0.7496, 0.3554, 0.75, 0.3598, 0.5288, 0.125, 0.5159, 0.3429, 0.5107, 0.3485, 0.5099, 0.3524, 0.5105, 0.3553, 0.5126, 0.3573, 0.5157, 0.3587, 0.5194, 0.3595, 0.5233, 0.3599, 0.5272, 0.3598, 0.5288, 0.3554, 0.75, 0.2544, 0.75, 0.125, 0.75, 0.125, 0.6328, 0.5183, 0.25, 0.5183, 0.25, 0.5183, 0.25, 0.5183, 0.25, 0.5183, 0.25, 0.5183, 0.25, 0.5183, 0.25, 0.5183, 0.25, 0.3868, 0.25, 0.383, 0.25, 0.375, 0.25, 0.125, 0.508, 0.125, 0.5118, 0.125, 0.5159, 0.5183, 0.25, 0.5183, 0.25, 0.3909, 0.25, 0.4014, 0.25, 0.4014, 0.2329, 0.3886, 0.233, 0.3878, 0.125, 0.4191, 0.125, 0.4181, 0.25, 0.4115, 0.25, 0.375, 0.125, 0.3878, 0.125, 0.3886, 0.233, 0.4014, 0.2329, 0.4014, 0.25, 0.375, 0.25, 0.4014, 0.25, 0.4014, 0.25, 0.4014, 0.25, 0.4014, 0.25, 0.3878, 0.125, 0.3886, 0.233, 0.3886, 0.233, 0.3878, 0.125, 0.0, 0.0, 0.0, 0.0, 0.0, 0.0, 0.0, 0.0, 0.125, 0.5, 0.125, 0.625, 0.125, 0.625, 0.125, 0.5, 0.4014, 0.2329, 0.4014, 0.25, 0.4014, 0.25, 0.4014, 0.2329, 0.4014, 0.25, 0.3933, 0.25, 0.386, 0.25, 0.375, 0.25, 0.375, 0.25, 0.4014, 0.25, 0.125, 0.5, 0.125, 0.5, 0.125, 0.5, 0.125, 0.5, 0.125, 0.5, 0.125, 0.5, 0.125, 0.5, 0.125, 0.5, 0.375, 0.25, 0.4014, 0.25, 0.4014, 0.25, 0.375, 0.25, 0.4014, 0.25, 0.375, 0.25, 0.375, 0.25, 0.4014, 0.25, 0.4014, 0.25, 0.375, 0.25, 0.375, 0.25, 0.4014, 0.25, 0.4014, 0.25, 0.4014, 0.25, 0.4014, 0.25, 0.4014, 0.25, 0.375, 0.25, 0.386, 0.25, 0.3851, 0.25, 0.3927, 0.25, 0.3933, 0.25, 0.4014, 0.25, 0.4014, 0.25, 0.375, 0.25, 0.3927, 0.25, 0.3851, 0.25, 0.3851, 0.25, 0.3927, 0.25, 0.386, 0.25, 0.3933, 0.25, 0.3933, 0.25, 0.386, 0.25, 0.386, 0.25, 0.3933, 0.25, 0.3933, 0.25, 0.386, 0.25, 0.3851, 0.25, 0.386, 0.25, 0.386, 0.25, 0.3851, 0.25, 0.3933, 0.25, 0.3927, 0.25, 0.3927, 0.25, 0.3933, 0.25, 0.3933, 0.25, 0.3927, 0.25, 0.3851, 0.25, 0.386, 0.25, 0.3851, 0.25, 0.386, 0.25, 0.386, 0.25, 0.3851, 0.25, 0.3933, 0.25, 0.3927, 0.25, 0.3927, 0.25, 0.3933, 0.25, 0.3927, 0.25, 0.3851, 0.25, 0.3851, 0.25, 0.3927, 0.25])
me_cube.materials.append(mat_material)
me_cube.use_remesh_preserve_volume = False
me_cube.use_remesh_preserve_attributes = False
me_cube.use_mirror_vertex_groups = False
me_cube.update()

# ---- objects
ob_body = bpy.data.objects.new('Body', me_cube)
ob_light = bpy.data.objects.new('Light', light_light)
ob_camera = bpy.data.objects.new('Camera', cam_camera)

# ---- transforms, parenting, visibility, modifiers, constraints
ob_body.location = (0.0, 0.0, 0.0)
ob_body.scale = (2.0, 2.0, 2.0)
ob_body.lock_rotations_4d = False
ob_body.empty_display_type = 'ARROWS'
ob_body.lineart.crease_threshold = 0.0
_m = ob_body.modifiers.new('Mirror', 'MIRROR')
_m.use_axis = (False, True, False)
ob_light.location = (4.076, 1.005, 5.904)
ob_light.rotation_euler = (0.6503, 0.05522, 1.866)
ob_light.lock_rotations_4d = False
ob_light.empty_display_type = 'ARROWS'
ob_light.color = (0.0, 0.0, 0.0, 0.0)
ob_light.lineart.crease_threshold = 0.0
ob_camera.location = (7.359, -6.926, 4.958)
ob_camera.rotation_euler = (1.109, 0.0, 0.8149)
ob_camera.lock_rotations_4d = False
ob_camera.empty_display_type = 'ARROWS'
ob_camera.color = (0.0, 0.0, 0.0, 0.0)
ob_camera.display_type = 'WIRE'
ob_camera.lineart.crease_threshold = 0.0

# ---- collection membership
col_collection.objects.link(ob_body)
col_collection.objects.link(ob_light)
col_collection.objects.link(ob_camera)

# ---- scene / render settings (as saved in the file)
scene.camera = ob_camera
scene.frame_start = 1; scene.frame_end = 250; scene.frame_set(1)
scene.render.engine = 'BLENDER_EEVEE_NEXT'
scene.cycles.use_denoising = False
scene.cycles.samples = 128
scene.cycles.sampling_pattern = 'TABULATED_SOBOL'
scene.cycles.use_adaptive_sampling = False
scene.cycles.use_light_tree = False
scene.view_settings.view_transform = 'Filmic'
bpy.context.view_layer.update()
